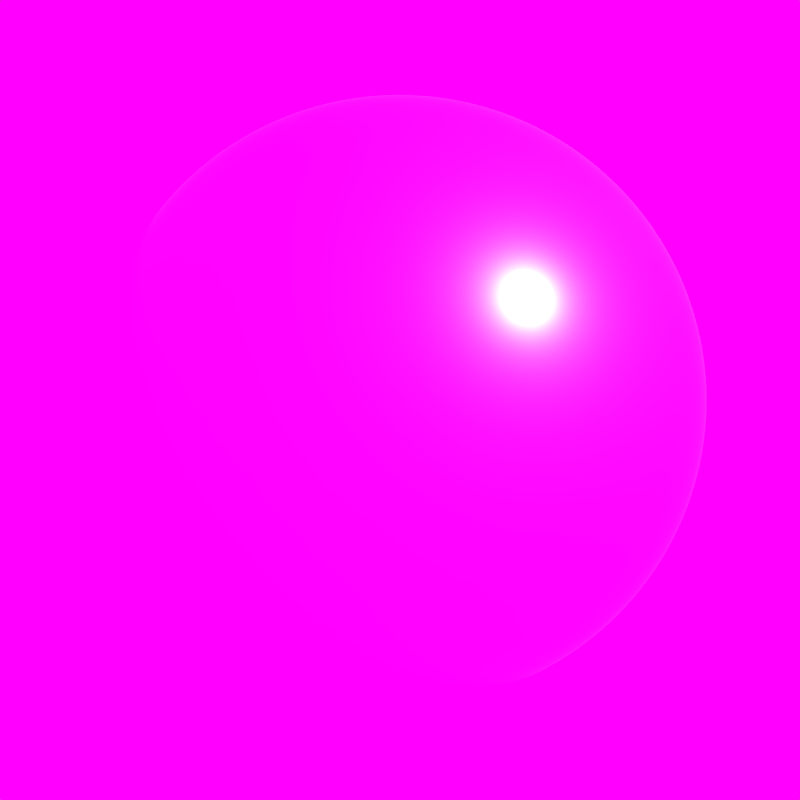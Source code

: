 # Source: gold_flake_vinyl.blend  (saved by Blender 2.78.0; exported with 4.5.12 LTS)
import bpy
from mathutils import Matrix  # noqa: F401  (used for matrix-valued properties, if any)

bpy.ops.wm.read_factory_settings(use_empty=True)
scene = bpy.context.scene
scene.name = 'Scene'

# ---- collections
col_collection_1 = bpy.data.collections.new('Collection 1'); scene.collection.children.link(col_collection_1)

# ---- images (referenced by path relative to the original .blend; pixels are not part of the script)
import os
ASSET_DIR = os.environ.get("B2B_ASSET_DIR", "")  # directory of the original .blend (textures are referenced by path, not embedded)
HERE = os.path.dirname(os.path.abspath(__file__))  # packed textures are extracted next to this script under _unpacked/

def load_image(name, relpath, width, height, colorspace="sRGB"):
    """Load a texture the original file referenced (path relative to the .blend, or extracted next to this script)."""
    p = next((c for c in (os.path.join(HERE, relpath), os.path.join(ASSET_DIR, relpath)) if relpath and os.path.exists(c)), "")
    if p:
        img = bpy.data.images.load(p, check_existing=True)
        img.name = name
    else:  # same state as the original file: an image datablock whose file is absent (Cycles renders it pink)
        img = bpy.data.images.new(name, width, height)
        img.source = "FILE"
        img.filepath = "//" + (relpath or name)
    img.colorspace_settings.name = colorspace
    return img
img_gold_flake_vinyl_diffuse_jpg = load_image('gold_flake_vinyl_diffuse.jpg', 'gold_flake_vinyl_diffuse.jpg', 1024, 1024, 'sRGB')
img_gold_flake_vinyl_roughness_jpg = load_image('gold_flake_vinyl_roughness.jpg', 'gold_flake_vinyl_roughness.jpg', 1024, 1024, 'Non-Color')
img_gold_flake_vinyl_height_jpg = load_image('gold_flake_vinyl_height.jpg', 'gold_flake_vinyl_height.jpg', 1024, 1024, 'Non-Color')
img_gold_flake_vinyl_reflection_jpg = load_image('gold_flake_vinyl_reflection.jpg', 'gold_flake_vinyl_reflection.jpg', 1024, 1024, 'Non-Color')
img_default_room_hdr = load_image('default_room.hdr', 'default_room.hdr', 1024, 1024, 'Linear Rec.709')

# ---- materials (node trees are filled in below, after node groups)
mat_material_001 = bpy.data.materials.new('Material.001')
mat_material_001.displacement_method = 'DISPLACEMENT'
mat_material_001.alpha_threshold = 0.0
mat_material_001.roughness = 0.5

# ---- node groups
ng_fresnel = bpy.data.node_groups.new('Fresnel', 'ShaderNodeTree')
_s = ng_fresnel.interface.new_socket(name='Fresnel', in_out='OUTPUT', socket_type='NodeSocketFloat')
_s.subtype = 'FACTOR'
_s.min_value = 0.0
_s.max_value = 1.0
_s = ng_fresnel.interface.new_socket(name='Metal Fresnel', in_out='OUTPUT', socket_type='NodeSocketFloat')
_s.min_value = 0.0
_s.max_value = 0.0
_s = ng_fresnel.interface.new_socket(name='Rim', in_out='OUTPUT', socket_type='NodeSocketFloat')
_s.min_value = 0.0
_s.max_value = 1.0
_s = ng_fresnel.interface.new_socket(name='Roughness', in_out='INPUT', socket_type='NodeSocketFloat')
_s.subtype = 'FACTOR'
_s.min_value = 0.0
_s.max_value = 1.0
_s = ng_fresnel.interface.new_socket(name='Normal', in_out='INPUT', socket_type='NodeSocketVector')
_s.min_value = -1.0
_s.max_value = 1.0
_s.hide_value = True
_s = ng_fresnel.interface.new_socket(name='IOR', in_out='INPUT', socket_type='NodeSocketFloat')
_s.default_value = 1.45
_s.min_value = 0.0
_s.max_value = 1000.0
_s = ng_fresnel.interface.new_socket(name='Rim Amount', in_out='INPUT', socket_type='NodeSocketFloat')
_s.default_value = 0.5
_s.min_value = 0.0
_s.max_value = 1.0
_N = ng_fresnel.nodes; _L = ng_fresnel.links
n0 = _N.new('ShaderNodeMix'); n0.name = 'Mix.001'; n0.location = (2, 66)
n0.data_type = 'RGBA'
n1 = _N.new('ShaderNodeBump'); n1.name = 'Bump'; n1.location = (-172, 15)
n1.hide = True
n1.inputs[1].default_value = 0.1
n1.inputs[2].default_value = 1.0
n2 = _N.new('ShaderNodeFresnel'); n2.name = 'Fresnel.002'; n2.location = (245, -76)
n2.width = 149
n3 = _N.new('ShaderNodeFresnel'); n3.name = 'Fresnel.001'; n3.location = (241, 66)
n3.width = 153
n4 = _N.new('NodeGroupOutput'); n4.name = 'Group Output'; n4.location = (925, 65)
n5 = _N.new('ShaderNodeMath'); n5.name = 'Math'; n5.location = (452, 29)
n5.operation = 'SUBTRACT'
n6 = _N.new('ShaderNodeLayerWeight'); n6.name = 'Layer Weight'; n6.location = (249, -176)
n7 = _N.new('ShaderNodeMath'); n7.name = 'Math.001'; n7.location = (426, -197)
n7.hide = True
n7.operation = 'POWER'
n7.inputs[1].default_value = 2.0
n8 = _N.new('ShaderNodeNewGeometry'); n8.name = 'Geometry'; n8.location = (-241, -66)
n9 = _N.new('NodeReroute'); n9.name = 'Reroute'; n9.location = (204, -64)
n9.width = 16
n9.socket_idname = 'NodeSocketFloat'
n10 = _N.new('NodeGroupInput'); n10.name = 'Group Input'; n10.location = (-441, 0)
_L.new(n8.outputs[4], n0.inputs[7])
_L.new(n1.outputs[0], n0.inputs[6])
_L.new(n0.outputs[2], n3.inputs[1])
_L.new(n10.outputs[0], n0.inputs[0])
_L.new(n10.outputs[1], n1.inputs[4])
_L.new(n9.outputs[0], n3.inputs[0])
_L.new(n8.outputs[4], n2.inputs[1])
_L.new(n3.outputs[0], n5.inputs[0])
_L.new(n2.outputs[0], n5.inputs[1])
_L.new(n5.outputs[0], n4.inputs[1])
_L.new(n3.outputs[0], n4.inputs[0])
_L.new(n0.outputs[2], n6.inputs[1])
_L.new(n6.outputs[1], n7.inputs[0])
_L.new(n7.outputs[0], n4.inputs[2])
_L.new(n10.outputs[3], n6.inputs[0])
_L.new(n9.outputs[0], n2.inputs[0])
_L.new(n10.outputs[2], n9.inputs[0])
n4.is_active_output = True
ng_reflection = bpy.data.node_groups.new('Reflection', 'ShaderNodeTree')
_s = ng_reflection.interface.new_socket(name='Shader', in_out='OUTPUT', socket_type='NodeSocketShader')
_s = ng_reflection.interface.new_socket(name='Shader', in_out='INPUT', socket_type='NodeSocketShader')
_s = ng_reflection.interface.new_socket(name='Roughness', in_out='INPUT', socket_type='NodeSocketFloat')
_s.subtype = 'FACTOR'
_s.min_value = 0.0
_s.max_value = 1.0
_s = ng_reflection.interface.new_socket(name='Reflection', in_out='INPUT', socket_type='NodeSocketFloat')
_s.subtype = 'FACTOR'
_s.min_value = 0.0
_s.max_value = 1.0
_s = ng_reflection.interface.new_socket(name='Normal', in_out='INPUT', socket_type='NodeSocketVector')
_s.min_value = -1.0
_s.max_value = 1.0
_s.hide_value = True
_N = ng_reflection.nodes; _L = ng_reflection.links
n0 = _N.new('NodeGroupOutput'); n0.name = 'Group Output'; n0.location = (495, 0)
n1 = _N.new('ShaderNodeMix'); n1.name = 'Mix'; n1.location = (76, 161)
n1.data_type = 'RGBA'
n1.inputs[7].default_value = (1.0, 1.0, 1.0, 1.0)
n2 = _N.new('NodeGroupInput'); n2.name = 'Group Input'; n2.location = (-410, 2)
n3 = _N.new('ShaderNodeMixShader'); n3.name = 'Mix Shader'; n3.location = (297, 2)
n4 = _N.new('ShaderNodeGroup'); n4.name = 'Group'; n4.location = (-155, 187)
n4.width = 150
n4.node_tree = ng_fresnel
n4.inputs[2].default_value = 1.45
n4.inputs[3].default_value = 0.5
n5 = _N.new('ShaderNodeBsdfAnisotropic'); n5.name = 'Glossy BSDF'; n5.location = (-155, -55)
n5.distribution = 'GGX'
n5.inputs[0].default_value = (1.0, 1.0, 1.0, 1.0)
n6 = _N.new('ShaderNodeMath'); n6.name = 'Math'; n6.location = (0, 0)
n6.operation = 'POWER'
_L.new(n5.outputs[0], n3.inputs[2])
_L.new(n2.outputs[0], n3.inputs[1])
_L.new(n2.outputs[1], n4.inputs[0])
_L.new(n2.outputs[3], n4.inputs[1])
_L.new(n2.outputs[3], n5.inputs[4])
_L.new(n1.outputs[2], n3.inputs[0])
_L.new(n4.outputs[0], n1.inputs[0])
_L.new(n2.outputs[2], n1.inputs[6])
_L.new(n3.outputs[0], n0.inputs[0])
_L.new(n2.outputs[1], n6.inputs[0])
_L.new(n6.outputs[0], n5.inputs[1])
n0.is_active_output = True
ng_pbr_dielectric = bpy.data.node_groups.new('PBR Dielectric', 'ShaderNodeTree')
_s = ng_pbr_dielectric.interface.new_socket(name='Shader', in_out='OUTPUT', socket_type='NodeSocketShader')
_s = ng_pbr_dielectric.interface.new_socket(name='Color', in_out='INPUT', socket_type='NodeSocketColor')
_s.default_value = (0.8, 0.02264, 0.0, 1.0)
_s = ng_pbr_dielectric.interface.new_socket(name='Roughness', in_out='INPUT', socket_type='NodeSocketFloat')
_s.subtype = 'FACTOR'
_s.min_value = 0.0
_s.max_value = 1.0
_s = ng_pbr_dielectric.interface.new_socket(name='Reflection', in_out='INPUT', socket_type='NodeSocketFloat')
_s.subtype = 'FACTOR'
_s.default_value = 0.1382
_s.min_value = 0.0
_s.max_value = 1.0
_s = ng_pbr_dielectric.interface.new_socket(name='Normal', in_out='INPUT', socket_type='NodeSocketVector')
_s.min_value = -1.0
_s.max_value = 1.0
_s.hide_value = True
_N = ng_pbr_dielectric.nodes; _L = ng_pbr_dielectric.links
n0 = _N.new('ShaderNodeBsdfDiffuse'); n0.name = 'Diffuse BSDF'; n0.location = (-47, 122)
n1 = _N.new('ShaderNodeMath'); n1.name = 'Math'; n1.location = (-175, -31)
n1.hide = True
n1.operation = 'POWER'
n1.inputs[1].default_value = 2.0
n2 = _N.new('ShaderNodeMath'); n2.name = 'Math.001'; n2.location = (-176, -75)
n2.hide = True
n2.operation = 'POWER'
n2.inputs[1].default_value = 2.0
n3 = _N.new('NodeGroupInput'); n3.name = 'Group Input'; n3.location = (-620, 3)
n4 = _N.new('ShaderNodeGroup'); n4.name = 'Group.001'; n4.location = (156, 1)
n4.node_tree = ng_reflection
n5 = _N.new('NodeGroupOutput'); n5.name = 'Group Output'; n5.location = (356, 0)
_L.new(n0.outputs[0], n4.inputs[0])
_L.new(n4.outputs[0], n5.inputs[0])
_L.new(n3.outputs[0], n0.inputs[0])
_L.new(n3.outputs[1], n1.inputs[0])
_L.new(n3.outputs[2], n2.inputs[0])
_L.new(n3.outputs[3], n4.inputs[3])
_L.new(n3.outputs[3], n0.inputs[2])
_L.new(n1.outputs[0], n0.inputs[1])
_L.new(n1.outputs[0], n4.inputs[1])
_L.new(n2.outputs[0], n4.inputs[2])
n5.is_active_output = True
ng_less_more_slider = bpy.data.node_groups.new('Less/More Slider', 'ShaderNodeTree')
_s = ng_less_more_slider.interface.new_socket(name='Val', in_out='OUTPUT', socket_type='NodeSocketFloat')
_s.min_value = 0.0
_s.max_value = 1.0
_s = ng_less_more_slider.interface.new_socket(name='Color2', in_out='INPUT', socket_type='NodeSocketColor')
_s = ng_less_more_slider.interface.new_socket(name='Less/More', in_out='INPUT', socket_type='NodeSocketFloat')
_s.subtype = 'FACTOR'
_s.min_value = -1.0
_s.max_value = 1.0
_N = ng_less_more_slider.nodes; _L = ng_less_more_slider.links
n0 = _N.new('ShaderNodeMath'); n0.name = 'Math.001'; n0.location = (-21, -45)
n1 = _N.new('ShaderNodeMath'); n1.name = 'Math'; n1.location = (-220, -48)
n1.operation = 'MULTIPLY'
n2 = _N.new('ShaderNodeMix'); n2.name = 'Mix'; n2.location = (220, 48)
n2.data_type = 'RGBA'
n2.blend_type = 'OVERLAY'
n2.inputs[0].default_value = 1.0
n3 = _N.new('NodeGroupOutput'); n3.name = 'Group Output'; n3.location = (417, 37)
n4 = _N.new('NodeGroupInput'); n4.name = 'Group Input'; n4.location = (-420, 0)
_L.new(n1.outputs[0], n0.inputs[0])
_L.new(n0.outputs[0], n2.inputs[6])
_L.new(n4.outputs[1], n1.inputs[0])
_L.new(n2.outputs[2], n3.inputs[0])
_L.new(n4.outputs[0], n2.inputs[7])
n3.is_active_output = True

# ---- material node trees
mat_material_001.use_nodes = True; mat_material_001.node_tree.nodes.clear()
_N = mat_material_001.node_tree.nodes; _L = mat_material_001.node_tree.links
n0 = _N.new('ShaderNodeOutputMaterial'); n0.name = 'Material Output'; n0.location = (300, 300)
n1 = _N.new('ShaderNodeGroup'); n1.name = 'Group'; n1.location = (91, 311)
n1.node_tree = ng_pbr_dielectric
n1.inputs[3].default_value = (0.0, 0.0, 0.0)
n2 = _N.new('ShaderNodeTexImage'); n2.name = 'Image Texture'; n2.location = (-159, 439)
n2.width = 140
n2.image = img_gold_flake_vinyl_diffuse_jpg
n3 = _N.new('ShaderNodeTexImage'); n3.name = 'Image Texture.003'; n3.location = (-245, 216)
n3.width = 248
n3.image = img_gold_flake_vinyl_roughness_jpg
n4 = _N.new('ShaderNodeTexImage'); n4.name = 'Image Texture.001'; n4.location = (-273, 24)
n4.width = 239
n4.image = img_gold_flake_vinyl_height_jpg
n5 = _N.new('ShaderNodeTexImage'); n5.name = 'Image Texture.002'; n5.location = (-117, -233)
n5.width = 255
n5.image = img_gold_flake_vinyl_reflection_jpg
n6 = _N.new('ShaderNodeGroup'); n6.name = 'Group.001'; n6.location = (80, 138)
n6.node_tree = ng_less_more_slider
n6.inputs[1].default_value = -0.5
n7 = _N.new('ShaderNodeDisplacement'); n7.name = 'Displacement'; n7.location = (0, 0)
n7.inputs[1].default_value = 0.0
n7.inputs[2].default_value = 0.1
_L.new(n1.outputs[0], n0.inputs[0])
_L.new(n4.outputs[0], n6.inputs[0])
_L.new(n2.outputs[0], n1.inputs[0])
_L.new(n5.outputs[0], n1.inputs[2])
_L.new(n3.outputs[0], n1.inputs[1])
_L.new(n6.outputs[0], n7.inputs[0])
_L.new(n7.outputs[0], n0.inputs[2])
n0.is_active_output = True

# ---- world
world_world = bpy.data.worlds.new('World'); scene.world = world_world
world_world.use_nodes = True; world_world.node_tree.nodes.clear()
_N = world_world.node_tree.nodes; _L = world_world.node_tree.links
n0 = _N.new('ShaderNodeOutputWorld'); n0.name = 'World Output'; n0.location = (423, 275)
n1 = _N.new('ShaderNodeBackground'); n1.name = 'Background'; n1.location = (248, 275)
n2 = _N.new('ShaderNodeMath'); n2.name = 'Math'; n2.location = (-105, 163)
n2.operation = 'MULTIPLY'
n3 = _N.new('ShaderNodeMath'); n3.name = 'Math.001'; n3.location = (61, 163)
n3.width = 151
n3.inputs[1].default_value = 1.0
n4 = _N.new('ShaderNodeTexEnvironment'); n4.name = 'Environment Texture'; n4.location = (-383, 337)
n4.width = 140
n4.image = img_default_room_hdr
_L.new(n1.outputs[0], n0.inputs[0])
_L.new(n2.outputs[0], n3.inputs[0])
_L.new(n3.outputs[0], n1.inputs[1])
_L.new(n4.outputs[0], n1.inputs[0])
_L.new(n4.outputs[0], n2.inputs[0])
n0.is_active_output = True
world_world.color = (0.05088, 0.05088, 0.05088)
world_world.use_sun_shadow = False
world_world.sun_shadow_jitter_overblur = 0.0
world_world.cycles.sampling_method = 'MANUAL'

# ---- cameras
cam_camera = bpy.data.cameras.new('Camera')
cam_camera.clip_end = 100.0
cam_camera.lens = 35.0
cam_camera.sensor_width = 32.0
cam_camera.sensor_height = 18.0
cam_camera.ortho_scale = 7.314
cam_camera.dof.focus_distance = 0.0

# ---- meshes
me_sphere = bpy.data.meshes.new('Sphere')
me_sphere.from_pydata([(0.03806, 0.1913, 0.9808), (0.07466, 0.3753, 0.9239), (0.1084, 0.5449, 0.8315), (0.1379, 0.6935, 0.7071), (0.1622, 0.8155, 0.5556), (0.1802, 0.9061, 0.3827), (0.1913, 0.9619, 0.1951), (0.1951, 0.9808, 7.55e-08), (0.1913, 0.9619, -0.1951), (0.1802, 0.9061, -0.3827), (0.1622, 0.8155, -0.5556), (0.1379, 0.6935, -0.7071), (0.1084, 0.5449, -0.8315), (0.07466, 0.3753, -0.9239), (0.03806, 0.1913, -0.9808), (0.07466, 0.1802, 0.9808), (0.1464, 0.3536, 0.9239), (0.2126, 0.5133, 0.8315), (0.2706, 0.6533, 0.7071), (0.3182, 0.7682, 0.5556), (0.3536, 0.8536, 0.3827), (0.3753, 0.9061, 0.1951), (0.3827, 0.9239, 7.55e-08), (0.3753, 0.9061, -0.1951), (0.3536, 0.8536, -0.3827), (0.3182, 0.7682, -0.5556), (0.2706, 0.6533, -0.7071), (0.2126, 0.5133, -0.8315), (0.1464, 0.3536, -0.9239), (0.07466, 0.1802, -0.9808), (0.1084, 0.1622, 0.9808), (0.2126, 0.3182, 0.9239), (0.3087, 0.4619, 0.8315), (0.3928, 0.5879, 0.7071), (0.4619, 0.6913, 0.5556), (0.5133, 0.7682, 0.3827), (0.5449, 0.8155, 0.1951), (0.5556, 0.8315, 7.55e-08), (0.5449, 0.8155, -0.1951), (0.5133, 0.7682, -0.3827), (0.4619, 0.6913, -0.5556), (0.3928, 0.5879, -0.7071), (0.3087, 0.4619, -0.8315), (0.2126, 0.3182, -0.9239), (0.1084, 0.1622, -0.9808), (0.1379, 0.1379, 0.9808), (0.2706, 0.2706, 0.9239), (0.3928, 0.3928, 0.8315), (0.5, 0.5, 0.7071), (0.5879, 0.5879, 0.5556), (0.6533, 0.6533, 0.3827), (0.6935, 0.6935, 0.1951), (0.7071, 0.7071, 7.55e-08), (0.6935, 0.6935, -0.1951), (0.6533, 0.6533, -0.3827), (0.5879, 0.5879, -0.5556), (0.5, 0.5, -0.7071), (0.3928, 0.3928, -0.8315), (0.2706, 0.2706, -0.9239), (0.1379, 0.1379, -0.9808), (0.1622, 0.1084, 0.9808), (0.3182, 0.2126, 0.9239), (0.4619, 0.3087, 0.8315), (0.5879, 0.3928, 0.7071), (0.6913, 0.4619, 0.5556), (0.7682, 0.5133, 0.3827), (0.8155, 0.5449, 0.1951), (0.8315, 0.5556, 7.55e-08), (0.8155, 0.5449, -0.1951), (0.7682, 0.5133, -0.3827), (0.6913, 0.4619, -0.5556), (0.5879, 0.3928, -0.7071), (0.4619, 0.3087, -0.8315), (0.3182, 0.2126, -0.9239), (0.1622, 0.1084, -0.9808), (0.0, -3.258e-07, -1.0), (0.1802, 0.07466, 0.9808), (0.3536, 0.1464, 0.9239), (0.5133, 0.2126, 0.8315), (0.6533, 0.2706, 0.7071), (0.7682, 0.3182, 0.5556), (0.8536, 0.3536, 0.3827), (0.9061, 0.3753, 0.1951), (0.9239, 0.3827, 7.55e-08), (0.9061, 0.3753, -0.1951), (0.8536, 0.3536, -0.3827), (0.7682, 0.3182, -0.5556), (0.6533, 0.2706, -0.7071), (0.5133, 0.2126, -0.8315), (0.3536, 0.1464, -0.9239), (0.1802, 0.07466, -0.9808), (0.1913, 0.03806, 0.9808), (0.3753, 0.07466, 0.9239), (0.5449, 0.1084, 0.8315), (0.6935, 0.1379, 0.7071), (0.8155, 0.1622, 0.5556), (0.9061, 0.1802, 0.3827), (0.9619, 0.1913, 0.1951), (0.9808, 0.1951, 7.55e-08), (0.9619, 0.1913, -0.1951), (0.9061, 0.1802, -0.3827), (0.8155, 0.1622, -0.5556), (0.6935, 0.1379, -0.7071), (0.5449, 0.1084, -0.8315), (0.3753, 0.07466, -0.9239), (0.1913, 0.03806, -0.9808), (0.1951, -3.266e-07, 0.9808), (0.3827, -3.192e-07, 0.9239), (0.5556, -3.117e-07, 0.8315), (0.7071, -3.192e-07, 0.7071), (0.8315, -3.341e-07, 0.5556), (0.9239, -2.745e-07, 0.3827), (0.9808, -3.937e-07, 0.1951), (1.0, -3.788e-07, 7.55e-08), (0.9808, -3.937e-07, -0.1951), (0.9239, -2.298e-07, -0.3827), (0.8315, -3.341e-07, -0.5556), (0.7071, -3.192e-07, -0.7071), (0.5556, -3.415e-07, -0.8315), (0.3827, -3.043e-07, -0.9239), (0.1951, -3.08e-07, -0.9808), (0.1913, -0.03806, 0.9808), (0.3753, -0.07466, 0.9239), (0.5449, -0.1084, 0.8315), (0.6935, -0.138, 0.7071), (0.8155, -0.1622, 0.5556), (0.9061, -0.1802, 0.3827), (0.9619, -0.1913, 0.1951), (0.9808, -0.1951, 7.55e-08), (0.9619, -0.1913, -0.1951), (0.9061, -0.1802, -0.3827), (0.8155, -0.1622, -0.5556), (0.6935, -0.138, -0.7071), (0.5449, -0.1084, -0.8315), (0.3753, -0.07466, -0.9239), (0.1913, -0.03806, -0.9808), (0.1802, -0.07466, 0.9808), (0.3536, -0.1464, 0.9239), (0.5133, -0.2126, 0.8315), (0.6533, -0.2706, 0.7071), (0.7682, -0.3182, 0.5556), (0.8536, -0.3536, 0.3827), (0.9061, -0.3753, 0.1951), (0.9239, -0.3827, 7.55e-08), (0.9061, -0.3753, -0.1951), (0.8536, -0.3536, -0.3827), (0.7682, -0.3182, -0.5556), (0.6533, -0.2706, -0.7071), (0.5133, -0.2126, -0.8315), (0.3536, -0.1464, -0.9239), (0.1802, -0.07466, -0.9808), (0.1622, -0.1084, 0.9808), (0.3182, -0.2126, 0.9239), (0.4619, -0.3087, 0.8315), (0.5879, -0.3928, 0.7071), (0.6913, -0.4619, 0.5556), (0.7682, -0.5133, 0.3827), (0.8155, -0.5449, 0.1951), (0.8315, -0.5556, 7.55e-08), (0.8155, -0.5449, -0.1951), (0.7682, -0.5133, -0.3827), (0.6913, -0.4619, -0.5556), (0.5879, -0.3928, -0.7071), (0.4619, -0.3087, -0.8315), (0.3182, -0.2126, -0.9239), (0.1622, -0.1084, -0.9808), (0.1379, -0.138, 0.9808), (0.2706, -0.2706, 0.9239), (0.3928, -0.3928, 0.8315), (0.5, -0.5, 0.7071), (0.5879, -0.5879, 0.5556), (0.6533, -0.6533, 0.3827), (0.6935, -0.6935, 0.1951), (0.7071, -0.7071, 7.55e-08), (0.6935, -0.6935, -0.1951), (0.6533, -0.6533, -0.3827), (0.5879, -0.5879, -0.5556), (0.5, -0.5, -0.7071), (0.3928, -0.3928, -0.8315), (0.2706, -0.2706, -0.9239), (0.1379, -0.138, -0.9808), (0.1084, -0.1622, 0.9808), (0.2126, -0.3182, 0.9239), (0.3087, -0.4619, 0.8315), (0.3928, -0.5879, 0.7071), (0.4619, -0.6913, 0.5556), (0.5133, -0.7682, 0.3827), (0.5449, -0.8155, 0.1951), (0.5556, -0.8315, 7.55e-08), (0.5449, -0.8155, -0.1951), (0.5133, -0.7682, -0.3827), (0.4619, -0.6913, -0.5556), (0.3928, -0.5879, -0.7071), (0.3087, -0.4619, -0.8315), (0.2126, -0.3182, -0.9239), (0.1084, -0.1622, -0.9808), (0.07466, -0.1802, 0.9808), (0.1464, -0.3536, 0.9239), (0.2126, -0.5133, 0.8315), (0.2706, -0.6533, 0.7071), (0.3182, -0.7682, 0.5556), (0.3536, -0.8536, 0.3827), (0.3753, -0.9061, 0.1951), (0.3827, -0.9239, 7.55e-08), (0.3753, -0.9061, -0.1951), (0.3536, -0.8536, -0.3827), (0.3182, -0.7682, -0.5556), (0.2706, -0.6533, -0.7071), (0.2126, -0.5133, -0.8315), (0.1464, -0.3536, -0.9239), (0.07466, -0.1802, -0.9808), (0.03806, -0.1913, 0.9808), (0.07466, -0.3753, 0.9239), (0.1084, -0.5449, 0.8315), (0.1379, -0.6935, 0.7071), (0.1622, -0.8155, 0.5556), (0.1802, -0.9061, 0.3827), (0.1913, -0.9619, 0.1951), (0.1951, -0.9808, 7.55e-08), (0.1913, -0.9619, -0.1951), (0.1802, -0.9061, -0.3827), (0.1622, -0.8155, -0.5556), (0.1379, -0.6935, -0.7071), (0.1084, -0.5449, -0.8315), (0.07466, -0.3753, -0.9239), (0.03806, -0.1913, -0.9808), (-7.212e-09, -0.1951, 0.9808), (4.122e-08, -0.3827, 0.9239), (2.632e-08, -0.5556, 0.8315), (-2.584e-08, -0.7071, 0.7071), (-8.544e-08, -0.8315, 0.5556), (6.357e-08, -0.9239, 0.3827), (-8.544e-08, -0.9808, 0.1951), (-1.003e-07, -1.0, 7.55e-08), (-8.544e-08, -0.9808, -0.1951), (6.357e-08, -0.9239, -0.3827), (-8.544e-08, -0.8315, -0.5556), (-2.584e-08, -0.7071, -0.7071), (-1.094e-08, -0.5556, -0.8315), (3.964e-09, -0.3827, -0.9239), (3.964e-09, -0.1951, -0.9808), (-0.03806, -0.1913, 0.9808), (-0.07466, -0.3753, 0.9239), (-0.1084, -0.5449, 0.8315), (-0.1379, -0.6935, 0.7071), (-0.1622, -0.8155, 0.5556), (-0.1802, -0.9061, 0.3827), (-0.1913, -0.9619, 0.1951), (-0.1951, -0.9808, 7.55e-08), (-0.1913, -0.9619, -0.1951), (-0.1802, -0.9061, -0.3827), (-0.1622, -0.8155, -0.5556), (-0.1379, -0.6935, -0.7071), (-0.1084, -0.5449, -0.8315), (-0.07466, -0.3753, -0.9239), (-0.03806, -0.1913, -0.9808), (-0.07466, -0.1802, 0.9808), (-0.1464, -0.3536, 0.9239), (-0.2126, -0.5133, 0.8315), (-0.2706, -0.6533, 0.7071), (-0.3182, -0.7682, 0.5556), (-0.3536, -0.8536, 0.3827), (-0.3753, -0.9061, 0.1951), (-0.3827, -0.9239, 7.55e-08), (-0.3753, -0.9061, -0.1951), (-0.3536, -0.8536, -0.3827), (-0.3182, -0.7682, -0.5556), (-0.2706, -0.6533, -0.7071), (-0.2126, -0.5133, -0.8315), (-0.1464, -0.3536, -0.9239), (-0.07466, -0.1802, -0.9808), (-1.81e-07, -5.968e-07, 1.0), (-0.1084, -0.1622, 0.9808), (-0.2126, -0.3182, 0.9239), (-0.3087, -0.4619, 0.8315), (-0.3928, -0.5879, 0.7071), (-0.4619, -0.6913, 0.5556), (-0.5133, -0.7682, 0.3827), (-0.5449, -0.8155, 0.1951), (-0.5556, -0.8315, 7.55e-08), (-0.5449, -0.8155, -0.1951), (-0.5133, -0.7682, -0.3827), (-0.4619, -0.6913, -0.5556), (-0.3928, -0.5879, -0.7071), (-0.3087, -0.4619, -0.8315), (-0.2126, -0.3182, -0.9239), (-0.1084, -0.1622, -0.9808), (-0.1379, -0.138, 0.9808), (-0.2706, -0.2706, 0.9239), (-0.3928, -0.3928, 0.8315), (-0.5, -0.5, 0.7071), (-0.5879, -0.5879, 0.5556), (-0.6533, -0.6533, 0.3827), (-0.6935, -0.6935, 0.1951), (-0.7071, -0.7071, 7.55e-08), (-0.6935, -0.6935, -0.1951), (-0.6533, -0.6533, -0.3827), (-0.5879, -0.5879, -0.5556), (-0.5, -0.5, -0.7071), (-0.3928, -0.3928, -0.8315), (-0.2706, -0.2706, -0.9239), (-0.1379, -0.1379, -0.9808), (-0.1622, -0.1084, 0.9808), (-0.3182, -0.2126, 0.9239), (-0.4619, -0.3087, 0.8315), (-0.5879, -0.3928, 0.7071), (-0.6913, -0.4619, 0.5556), (-0.7682, -0.5133, 0.3827), (-0.8155, -0.5449, 0.1951), (-0.8315, -0.5556, 7.55e-08), (-0.8155, -0.5449, -0.1951), (-0.7682, -0.5133, -0.3827), (-0.6913, -0.4619, -0.5556), (-0.5879, -0.3928, -0.7071), (-0.4619, -0.3087, -0.8315), (-0.3182, -0.2126, -0.9239), (-0.1622, -0.1084, -0.9808), (-0.1802, -0.07466, 0.9808), (-0.3536, -0.1464, 0.9239), (-0.5133, -0.2126, 0.8315), (-0.6533, -0.2706, 0.7071), (-0.7682, -0.3182, 0.5556), (-0.8536, -0.3536, 0.3827), (-0.9061, -0.3753, 0.1951), (-0.9239, -0.3827, 7.55e-08), (-0.9061, -0.3753, -0.1951), (-0.8536, -0.3536, -0.3827), (-0.7682, -0.3182, -0.5556), (-0.6533, -0.2706, -0.7071), (-0.5133, -0.2126, -0.8315), (-0.3536, -0.1464, -0.9239), (-0.1802, -0.07466, -0.9808), (-0.1913, -0.03806, 0.9808), (-0.3753, -0.07466, 0.9239), (-0.5449, -0.1084, 0.8315), (-0.6935, -0.1379, 0.7071), (-0.8155, -0.1622, 0.5556), (-0.9061, -0.1802, 0.3827), (-0.9619, -0.1913, 0.1951), (-0.9808, -0.1951, 7.55e-08), (-0.9619, -0.1913, -0.1951), (-0.9061, -0.1802, -0.3827), (-0.8155, -0.1622, -0.5556), (-0.6935, -0.1379, -0.7071), (-0.5449, -0.1084, -0.8315), (-0.3753, -0.07466, -0.9239), (-0.1913, -0.03806, -0.9808), (-0.1951, -3.117e-07, 0.9808), (-0.3827, -2.819e-07, 0.9239), (-0.5556, -2.819e-07, 0.8315), (-0.7071, -1.851e-07, 0.7071), (-0.8315, -1.404e-07, 0.5556), (-0.9239, -3.192e-07, 0.3827), (-0.9808, -9.567e-08, 0.1951), (-1.0, -1.404e-07, 7.55e-08), (-0.9808, -9.567e-08, -0.1951), (-0.9239, -3.192e-07, -0.3827), (-0.8315, -1.404e-07, -0.5556), (-0.7071, -1.851e-07, -0.7071), (-0.5556, -2.596e-07, -0.8315), (-0.3827, -2.521e-07, -0.9239), (-0.1951, -3.155e-07, -0.9808), (-0.1913, 0.03806, 0.9808), (-0.3753, 0.07466, 0.9239), (-0.5449, 0.1084, 0.8315), (-0.6935, 0.1379, 0.7071), (-0.8155, 0.1622, 0.5556), (-0.9061, 0.1802, 0.3827), (-0.9619, 0.1913, 0.1951), (-0.9808, 0.1951, 7.55e-08), (-0.9619, 0.1913, -0.1951), (-0.9061, 0.1802, -0.3827), (-0.8155, 0.1622, -0.5556), (-0.6935, 0.1379, -0.7071), (-0.5449, 0.1084, -0.8315), (-0.3753, 0.07466, -0.9239), (-0.1913, 0.03806, -0.9808), (-0.1802, 0.07466, 0.9808), (-0.3536, 0.1464, 0.9239), (-0.5133, 0.2126, 0.8315), (-0.6533, 0.2706, 0.7071), (-0.7682, 0.3182, 0.5556), (-0.8536, 0.3536, 0.3827), (-0.9061, 0.3753, 0.1951), (-0.9239, 0.3827, 7.55e-08), (-0.9061, 0.3753, -0.1951), (-0.8536, 0.3536, -0.3827), (-0.7682, 0.3182, -0.5556), (-0.6533, 0.2706, -0.7071), (-0.5133, 0.2126, -0.8315), (-0.3536, 0.1464, -0.9239), (-0.1802, 0.07466, -0.9808), (-0.1622, 0.1084, 0.9808), (-0.3182, 0.2126, 0.9239), (-0.4619, 0.3087, 0.8315), (-0.5879, 0.3928, 0.7071), (-0.6913, 0.4619, 0.5556), (-0.7682, 0.5133, 0.3827), (-0.8155, 0.5449, 0.1951), (-0.8315, 0.5556, 7.55e-08), (-0.8155, 0.5449, -0.1951), (-0.7682, 0.5133, -0.3827), (-0.6913, 0.4619, -0.5556), (-0.5879, 0.3928, -0.7071), (-0.4619, 0.3087, -0.8315), (-0.3182, 0.2126, -0.9239), (-0.1622, 0.1084, -0.9808), (-0.1379, 0.1379, 0.9808), (-0.2706, 0.2706, 0.9239), (-0.3928, 0.3928, 0.8315), (-0.5, 0.5, 0.7071), (-0.5879, 0.5879, 0.5556), (-0.6533, 0.6533, 0.3827), (-0.6935, 0.6935, 0.1951), (-0.7071, 0.7071, 7.55e-08), (-0.6935, 0.6935, -0.1951), (-0.6533, 0.6533, -0.3827), (-0.5879, 0.5879, -0.5556), (-0.5, 0.5, -0.7071), (-0.3928, 0.3928, -0.8315), (-0.2706, 0.2706, -0.9239), (-0.1379, 0.1379, -0.9808), (-0.1084, 0.1622, 0.9808), (-0.2126, 0.3182, 0.9239), (-0.3087, 0.4619, 0.8315), (-0.3928, 0.5879, 0.7071), (-0.4619, 0.6913, 0.5556), (-0.5133, 0.7682, 0.3827), (-0.5449, 0.8155, 0.1951), (-0.5556, 0.8315, 7.55e-08), (-0.5449, 0.8155, -0.1951), (-0.5133, 0.7682, -0.3827), (-0.4619, 0.6913, -0.5556), (-0.3928, 0.5879, -0.7071), (-0.3087, 0.4619, -0.8315), (-0.2126, 0.3182, -0.9239), (-0.1084, 0.1622, -0.9808), (-0.07466, 0.1802, 0.9808), (-0.1464, 0.3536, 0.9239), (-0.2126, 0.5133, 0.8315), (-0.2706, 0.6533, 0.7071), (-0.3182, 0.7682, 0.5556), (-0.3536, 0.8536, 0.3827), (-0.3753, 0.9061, 0.1951), (-0.3827, 0.9239, 7.55e-08), (-0.3753, 0.9061, -0.1951), (-0.3536, 0.8536, -0.3827), (-0.3182, 0.7682, -0.5556), (-0.2706, 0.6533, -0.7071), (-0.2126, 0.5133, -0.8315), (-0.1464, 0.3536, -0.9239), (-0.07466, 0.1802, -0.9808), (-0.03806, 0.1913, 0.9808), (-0.07466, 0.3753, 0.9239), (-0.1084, 0.5449, 0.8315), (-0.1379, 0.6935, 0.7071), (-0.1622, 0.8155, 0.5556), (-0.1802, 0.9061, 0.3827), (-0.1913, 0.9619, 0.1951), (-0.1951, 0.9808, 7.55e-08), (-0.1913, 0.9619, -0.1951), (-0.1802, 0.9061, -0.3827), (-0.1622, 0.8155, -0.5556), (-0.1379, 0.6935, -0.7071), (-0.1084, 0.5449, -0.8315), (-0.07466, 0.3753, -0.9239), (-0.03806, 0.1913, -0.9808), (3.749e-08, 0.1951, 0.9808), (7.847e-08, 0.3827, 0.9239), (1.083e-07, 0.5556, 0.8315), (1.53e-07, 0.7071, 0.7071), (2.722e-07, 0.8315, 0.5556), (6.357e-08, 0.9239, 0.3827), (2.573e-07, 0.9808, 0.1951), (2.722e-07, 1.0, 7.55e-08), (2.573e-07, 0.9808, -0.1951), (6.357e-08, 0.9239, -0.3827), (2.722e-07, 0.8315, -0.5556), (1.53e-07, 0.7071, -0.7071), (1.232e-07, 0.5556, -0.8315), (7.847e-08, 0.3827, -0.9239), (1.514e-08, 0.1951, -0.9808)], [], [(468, 467, 0, 1), (476, 475, 8, 9), (469, 468, 1, 2), (477, 476, 9, 10), (470, 469, 2, 3), (478, 477, 10, 11), (471, 470, 3, 4), (479, 478, 11, 12), (472, 471, 4, 5), (480, 479, 12, 13), (473, 472, 5, 6), (481, 480, 13, 14), (474, 473, 6, 7), (467, 271, 0), (75, 481, 14), (475, 474, 7, 8), (0, 271, 15), (75, 14, 29), (8, 7, 22, 23), (1, 0, 15, 16), (9, 8, 23, 24), (2, 1, 16, 17), (10, 9, 24, 25), (3, 2, 17, 18), (11, 10, 25, 26), (4, 3, 18, 19), (12, 11, 26, 27), (5, 4, 19, 20), (13, 12, 27, 28), (6, 5, 20, 21), (14, 13, 28, 29), (7, 6, 21, 22), (19, 18, 33, 34), (27, 26, 41, 42), (20, 19, 34, 35), (28, 27, 42, 43), (21, 20, 35, 36), (29, 28, 43, 44), (22, 21, 36, 37), (15, 271, 30), (75, 29, 44), (23, 22, 37, 38), (16, 15, 30, 31), (24, 23, 38, 39), (17, 16, 31, 32), (25, 24, 39, 40), (18, 17, 32, 33), (26, 25, 40, 41), (38, 37, 52, 53), (31, 30, 45, 46), (39, 38, 53, 54), (32, 31, 46, 47), (40, 39, 54, 55), (33, 32, 47, 48), (41, 40, 55, 56), (34, 33, 48, 49), (42, 41, 56, 57), (35, 34, 49, 50), (43, 42, 57, 58), (36, 35, 50, 51), (44, 43, 58, 59), (37, 36, 51, 52), (30, 271, 45), (75, 44, 59), (57, 56, 71, 72), (50, 49, 64, 65), (58, 57, 72, 73), (51, 50, 65, 66), (59, 58, 73, 74), (52, 51, 66, 67), (45, 271, 60), (75, 59, 74), (53, 52, 67, 68), (46, 45, 60, 61), (54, 53, 68, 69), (47, 46, 61, 62), (55, 54, 69, 70), (48, 47, 62, 63), (56, 55, 70, 71), (49, 48, 63, 64), (61, 60, 76, 77), (69, 68, 84, 85), (62, 61, 77, 78), (70, 69, 85, 86), (63, 62, 78, 79), (71, 70, 86, 87), (64, 63, 79, 80), (72, 71, 87, 88), (65, 64, 80, 81), (73, 72, 88, 89), (66, 65, 81, 82), (74, 73, 89, 90), (67, 66, 82, 83), (60, 271, 76), (75, 74, 90), (68, 67, 83, 84), (81, 80, 95, 96), (89, 88, 103, 104), (82, 81, 96, 97), (90, 89, 104, 105), (83, 82, 97, 98), (76, 271, 91), (75, 90, 105), (84, 83, 98, 99), (77, 76, 91, 92), (85, 84, 99, 100), (78, 77, 92, 93), (86, 85, 100, 101), (79, 78, 93, 94), (87, 86, 101, 102), (80, 79, 94, 95), (88, 87, 102, 103), (100, 99, 114, 115), (93, 92, 107, 108), (101, 100, 115, 116), (94, 93, 108, 109), (102, 101, 116, 117), (95, 94, 109, 110), (103, 102, 117, 118), (96, 95, 110, 111), (104, 103, 118, 119), (97, 96, 111, 112), (105, 104, 119, 120), (98, 97, 112, 113), (91, 271, 106), (75, 105, 120), (99, 98, 113, 114), (92, 91, 106, 107), (119, 118, 133, 134), (112, 111, 126, 127), (120, 119, 134, 135), (113, 112, 127, 128), (106, 271, 121), (75, 120, 135), (114, 113, 128, 129), (107, 106, 121, 122), (115, 114, 129, 130), (108, 107, 122, 123), (116, 115, 130, 131), (109, 108, 123, 124), (117, 116, 131, 132), (110, 109, 124, 125), (118, 117, 132, 133), (111, 110, 125, 126), (131, 130, 145, 146), (124, 123, 138, 139), (132, 131, 146, 147), (125, 124, 139, 140), (133, 132, 147, 148), (126, 125, 140, 141), (134, 133, 148, 149), (127, 126, 141, 142), (135, 134, 149, 150), (128, 127, 142, 143), (121, 271, 136), (75, 135, 150), (129, 128, 143, 144), (122, 121, 136, 137), (130, 129, 144, 145), (123, 122, 137, 138), (150, 149, 164, 165), (143, 142, 157, 158), (136, 271, 151), (75, 150, 165), (144, 143, 158, 159), (137, 136, 151, 152), (145, 144, 159, 160), (138, 137, 152, 153), (146, 145, 160, 161), (139, 138, 153, 154), (147, 146, 161, 162), (140, 139, 154, 155), (148, 147, 162, 163), (141, 140, 155, 156), (149, 148, 163, 164), (142, 141, 156, 157), (154, 153, 168, 169), (162, 161, 176, 177), (155, 154, 169, 170), (163, 162, 177, 178), (156, 155, 170, 171), (164, 163, 178, 179), (157, 156, 171, 172), (165, 164, 179, 180), (158, 157, 172, 173), (151, 271, 166), (75, 165, 180), (159, 158, 173, 174), (152, 151, 166, 167), (160, 159, 174, 175), (153, 152, 167, 168), (161, 160, 175, 176), (173, 172, 187, 188), (166, 271, 181), (75, 180, 195), (174, 173, 188, 189), (167, 166, 181, 182), (175, 174, 189, 190), (168, 167, 182, 183), (176, 175, 190, 191), (169, 168, 183, 184), (177, 176, 191, 192), (170, 169, 184, 185), (178, 177, 192, 193), (171, 170, 185, 186), (179, 178, 193, 194), (172, 171, 186, 187), (180, 179, 194, 195), (192, 191, 206, 207), (185, 184, 199, 200), (193, 192, 207, 208), (186, 185, 200, 201), (194, 193, 208, 209), (187, 186, 201, 202), (195, 194, 209, 210), (188, 187, 202, 203), (181, 271, 196), (75, 195, 210), (189, 188, 203, 204), (182, 181, 196, 197), (190, 189, 204, 205), (183, 182, 197, 198), (191, 190, 205, 206), (184, 183, 198, 199), (196, 271, 211), (75, 210, 225), (204, 203, 218, 219), (197, 196, 211, 212), (205, 204, 219, 220), (198, 197, 212, 213), (206, 205, 220, 221), (199, 198, 213, 214), (207, 206, 221, 222), (200, 199, 214, 215), (208, 207, 222, 223), (201, 200, 215, 216), (209, 208, 223, 224), (202, 201, 216, 217), (210, 209, 224, 225), (203, 202, 217, 218), (215, 214, 229, 230), (223, 222, 237, 238), (216, 215, 230, 231), (224, 223, 238, 239), (217, 216, 231, 232), (225, 224, 239, 240), (218, 217, 232, 233), (211, 271, 226), (75, 225, 240), (219, 218, 233, 234), (212, 211, 226, 227), (220, 219, 234, 235), (213, 212, 227, 228), (221, 220, 235, 236), (214, 213, 228, 229), (222, 221, 236, 237), (234, 233, 248, 249), (227, 226, 241, 242), (235, 234, 249, 250), (228, 227, 242, 243), (236, 235, 250, 251), (229, 228, 243, 244), (237, 236, 251, 252), (230, 229, 244, 245), (238, 237, 252, 253), (231, 230, 245, 246), (239, 238, 253, 254), (232, 231, 246, 247), (240, 239, 254, 255), (233, 232, 247, 248), (226, 271, 241), (75, 240, 255), (253, 252, 267, 268), (246, 245, 260, 261), (254, 253, 268, 269), (247, 246, 261, 262), (255, 254, 269, 270), (248, 247, 262, 263), (241, 271, 256), (75, 255, 270), (249, 248, 263, 264), (242, 241, 256, 257), (250, 249, 264, 265), (243, 242, 257, 258), (251, 250, 265, 266), (244, 243, 258, 259), (252, 251, 266, 267), (245, 244, 259, 260), (265, 264, 280, 281), (258, 257, 273, 274), (266, 265, 281, 282), (259, 258, 274, 275), (267, 266, 282, 283), (260, 259, 275, 276), (268, 267, 283, 284), (261, 260, 276, 277), (269, 268, 284, 285), (262, 261, 277, 278), (270, 269, 285, 286), (263, 262, 278, 279), (256, 271, 272), (75, 270, 286), (264, 263, 279, 280), (257, 256, 272, 273), (285, 284, 299, 300), (278, 277, 292, 293), (286, 285, 300, 301), (279, 278, 293, 294), (272, 271, 287), (75, 286, 301), (280, 279, 294, 295), (273, 272, 287, 288), (281, 280, 295, 296), (274, 273, 288, 289), (282, 281, 296, 297), (275, 274, 289, 290), (283, 282, 297, 298), (276, 275, 290, 291), (284, 283, 298, 299), (277, 276, 291, 292), (289, 288, 303, 304), (297, 296, 311, 312), (290, 289, 304, 305), (298, 297, 312, 313), (291, 290, 305, 306), (299, 298, 313, 314), (292, 291, 306, 307), (300, 299, 314, 315), (293, 292, 307, 308), (301, 300, 315, 316), (294, 293, 308, 309), (287, 271, 302), (75, 301, 316), (295, 294, 309, 310), (288, 287, 302, 303), (296, 295, 310, 311), (308, 307, 322, 323), (316, 315, 330, 331), (309, 308, 323, 324), (302, 271, 317), (75, 316, 331), (310, 309, 324, 325), (303, 302, 317, 318), (311, 310, 325, 326), (304, 303, 318, 319), (312, 311, 326, 327), (305, 304, 319, 320), (313, 312, 327, 328), (306, 305, 320, 321), (314, 313, 328, 329), (307, 306, 321, 322), (315, 314, 329, 330), (327, 326, 341, 342), (320, 319, 334, 335), (328, 327, 342, 343), (321, 320, 335, 336), (329, 328, 343, 344), (322, 321, 336, 337), (330, 329, 344, 345), (323, 322, 337, 338), (331, 330, 345, 346), (324, 323, 338, 339), (317, 271, 332), (75, 331, 346), (325, 324, 339, 340), (318, 317, 332, 333), (326, 325, 340, 341), (319, 318, 333, 334), (346, 345, 360, 361), (339, 338, 353, 354), (332, 271, 347), (75, 346, 361), (340, 339, 354, 355), (333, 332, 347, 348), (341, 340, 355, 356), (334, 333, 348, 349), (342, 341, 356, 357), (335, 334, 349, 350), (343, 342, 357, 358), (336, 335, 350, 351), (344, 343, 358, 359), (337, 336, 351, 352), (345, 344, 359, 360), (338, 337, 352, 353), (350, 349, 364, 365), (358, 357, 372, 373), (351, 350, 365, 366), (359, 358, 373, 374), (352, 351, 366, 367), (360, 359, 374, 375), (353, 352, 367, 368), (361, 360, 375, 376), (354, 353, 368, 369), (347, 271, 362), (75, 361, 376), (355, 354, 369, 370), (348, 347, 362, 363), (356, 355, 370, 371), (349, 348, 363, 364), (357, 356, 371, 372), (369, 368, 383, 384), (362, 271, 377), (75, 376, 391), (370, 369, 384, 385), (363, 362, 377, 378), (371, 370, 385, 386), (364, 363, 378, 379), (372, 371, 386, 387), (365, 364, 379, 380), (373, 372, 387, 388), (366, 365, 380, 381), (374, 373, 388, 389), (367, 366, 381, 382), (375, 374, 389, 390), (368, 367, 382, 383), (376, 375, 390, 391), (388, 387, 402, 403), (381, 380, 395, 396), (389, 388, 403, 404), (382, 381, 396, 397), (390, 389, 404, 405), (383, 382, 397, 398), (391, 390, 405, 406), (384, 383, 398, 399), (377, 271, 392), (75, 391, 406), (385, 384, 399, 400), (378, 377, 392, 393), (386, 385, 400, 401), (379, 378, 393, 394), (387, 386, 401, 402), (380, 379, 394, 395), (75, 406, 421), (400, 399, 414, 415), (393, 392, 407, 408), (401, 400, 415, 416), (394, 393, 408, 409), (402, 401, 416, 417), (395, 394, 409, 410), (403, 402, 417, 418), (396, 395, 410, 411), (404, 403, 418, 419), (397, 396, 411, 412), (405, 404, 419, 420), (398, 397, 412, 413), (406, 405, 420, 421), (399, 398, 413, 414), (392, 271, 407), (419, 418, 433, 434), (412, 411, 426, 427), (420, 419, 434, 435), (413, 412, 427, 428), (421, 420, 435, 436), (414, 413, 428, 429), (407, 271, 422), (75, 421, 436), (415, 414, 429, 430), (408, 407, 422, 423), (416, 415, 430, 431), (409, 408, 423, 424), (417, 416, 431, 432), (410, 409, 424, 425), (418, 417, 432, 433), (411, 410, 425, 426), (423, 422, 437, 438), (431, 430, 445, 446), (424, 423, 438, 439), (432, 431, 446, 447), (425, 424, 439, 440), (433, 432, 447, 448), (426, 425, 440, 441), (434, 433, 448, 449), (427, 426, 441, 442), (435, 434, 449, 450), (428, 427, 442, 443), (436, 435, 450, 451), (429, 428, 443, 444), (422, 271, 437), (75, 436, 451), (430, 429, 444, 445), (442, 441, 456, 457), (450, 449, 464, 465), (443, 442, 457, 458), (451, 450, 465, 466), (444, 443, 458, 459), (437, 271, 452), (75, 451, 466), (445, 444, 459, 460), (438, 437, 452, 453), (446, 445, 460, 461), (439, 438, 453, 454), (447, 446, 461, 462), (440, 439, 454, 455), (448, 447, 462, 463), (441, 440, 455, 456), (449, 448, 463, 464), (461, 460, 475, 476), (454, 453, 468, 469), (462, 461, 476, 477), (455, 454, 469, 470), (463, 462, 477, 478), (456, 455, 470, 471), (464, 463, 478, 479), (457, 456, 471, 472), (465, 464, 479, 480), (458, 457, 472, 473), (466, 465, 480, 481), (459, 458, 473, 474), (452, 271, 467), (75, 466, 481), (460, 459, 474, 475), (453, 452, 467, 468)])
me_sphere.polygons.foreach_set('use_smooth', [True] * 512)
_uv = me_sphere.uv_layers.new(name='UVMap')
_uv.uv.foreach_set('vector', [-1.02, 1.446, -0.2634, 1.55, -0.1074, 1.58, -1.234, 1.463, -1.228, 0.1356, -1.221, 0.3004, -1.326, 0.3086, -1.329, 0.1434, -1.124, 1.287, -1.02, 1.446, -1.234, 1.463, -1.284, 1.299, -1.237, -0.02921, -1.228, 0.1356, -1.329, 0.1434, -1.332, -0.02173, -1.161, 1.123, -1.124, 1.287, -1.284, 1.299, -1.3, 1.134, -1.246, -0.1939, -1.237, -0.02921, -1.332, -0.02173, -1.336, -0.1869, -1.181, 0.9592, -1.161, 1.123, -1.3, 1.134, -1.309, 0.9693, -1.259, -0.3585, -1.246, -0.1939, -1.336, -0.1869, -1.341, -0.352, -1.194, 0.7947, -1.181, 0.9592, -1.309, 0.9693, -1.315, 0.8041, -1.278, -0.5227, -1.259, -0.3585, -1.341, -0.352, -1.349, -0.5171, -1.204, 0.63, -1.194, 0.7947, -1.315, 0.8041, -1.319, 0.639, -1.311, -0.6861, -1.278, -0.5227, -1.349, -0.5171, -1.362, -0.682, -1.213, 0.4652, -1.204, 0.63, -1.319, 0.639, -1.322, 0.4738, -0.2634, 1.55, 0.3158, 1.425, -0.1074, 1.58, -1.398, -0.8465, -1.311, -0.6861, -1.362, -0.682, -1.221, 0.3004, -1.213, 0.4652, -1.322, 0.4738, -1.326, 0.3086, -0.1074, 1.58, 0.3158, 1.425, 0.5547, 1.588, 2.03, -0.8465, 2.065, -0.682, 2.014, -0.6814, 2.102, 0.3086, 2.105, 0.4738, 1.995, 0.4752, 1.997, 0.3099, 2.193, 1.463, 3.32, 1.58, 0.5547, 1.588, 1.955, 1.466, 2.099, 0.1434, 2.102, 0.3086, 1.997, 0.3099, 1.998, 0.1447, 2.143, 1.299, 2.193, 1.463, 1.955, 1.466, 1.978, 1.301, 2.095, -0.02173, 2.099, 0.1434, 1.998, 0.1447, 2.0, -0.02053, 2.127, 1.134, 2.143, 1.299, 1.978, 1.301, 1.985, 1.136, 2.091, -0.1869, 2.095, -0.02173, 2.0, -0.02053, 2.002, -0.1858, 2.118, 0.9693, 2.127, 1.134, 1.985, 1.136, 1.989, 0.9709, 2.086, -0.352, 2.091, -0.1869, 2.002, -0.1858, 2.004, -0.351, 2.113, 0.8041, 2.118, 0.9693, 1.989, 0.9709, 1.992, 0.8057, 2.079, -0.5171, 2.086, -0.352, 2.004, -0.351, 2.007, -0.5162, 2.109, 0.639, 2.113, 0.8041, 1.992, 0.8057, 1.994, 0.6404, 2.065, -0.682, 2.079, -0.5171, 2.007, -0.5162, 2.014, -0.6814, 2.105, 0.4738, 2.109, 0.639, 1.994, 0.6404, 1.995, 0.4752, 1.989, 0.9709, 1.985, 1.136, 1.845, 1.129, 1.861, 0.964, 2.004, -0.351, 2.002, -0.1858, 1.912, -0.1906, 1.922, -0.3554, 1.992, 0.8057, 1.989, 0.9709, 1.861, 0.964, 1.871, 0.7992, 2.007, -0.5162, 2.004, -0.351, 1.922, -0.3554, 1.936, -0.52, 1.994, 0.6404, 1.992, 0.8057, 1.871, 0.7992, 1.879, 0.6343, 2.014, -0.6814, 2.007, -0.5162, 1.936, -0.52, 1.962, -0.6842, 1.995, 0.4752, 1.994, 0.6404, 1.879, 0.6343, 1.886, 0.4693, 0.5547, 1.588, 0.3158, 1.425, 0.8656, 1.562, 2.03, -0.8465, 2.014, -0.6814, 1.962, -0.6842, 1.997, 0.3099, 1.995, 0.4752, 1.886, 0.4693, 1.892, 0.3043, 1.955, 1.466, 0.5547, 1.588, 0.8656, 1.562, 1.728, 1.454, 1.998, 0.1447, 1.997, 0.3099, 1.892, 0.3043, 1.898, 0.1393, 1.978, 1.301, 1.955, 1.466, 1.728, 1.454, 1.815, 1.293, 2.0, -0.02053, 1.998, 0.1447, 1.898, 0.1393, 1.904, -0.02566, 1.985, 1.136, 1.978, 1.301, 1.815, 1.293, 1.845, 1.129, 2.002, -0.1858, 2.0, -0.02053, 1.904, -0.02566, 1.912, -0.1906, 1.892, 0.3043, 1.886, 0.4693, 1.777, 0.4564, 1.787, 0.2919, 1.728, 1.454, 0.8656, 1.562, 0.9118, 1.53, 1.538, 1.43, 1.898, 0.1393, 1.892, 0.3043, 1.787, 0.2919, 1.798, 0.1275, 1.815, 1.293, 1.728, 1.454, 1.538, 1.43, 1.662, 1.274, 1.904, -0.02566, 1.898, 0.1393, 1.798, 0.1275, 1.809, -0.03696, 1.845, 1.129, 1.815, 1.293, 1.662, 1.274, 1.709, 1.112, 1.912, -0.1906, 1.904, -0.02566, 1.809, -0.03696, 1.822, -0.2012, 1.861, 0.964, 1.845, 1.129, 1.709, 1.112, 1.735, 0.949, 1.922, -0.3554, 1.912, -0.1906, 1.822, -0.2012, 1.839, -0.3652, 1.871, 0.7992, 1.861, 0.964, 1.735, 0.949, 1.752, 0.7851, 1.936, -0.52, 1.922, -0.3554, 1.839, -0.3652, 1.865, -0.5285, 1.879, 0.6343, 1.871, 0.7992, 1.752, 0.7851, 1.765, 0.6208, 1.962, -0.6842, 1.936, -0.52, 1.865, -0.5285, 1.911, -0.6903, 1.886, 0.4693, 1.879, 0.6343, 1.765, 0.6208, 1.777, 0.4564, 0.8656, 1.562, 0.3158, 1.425, 0.9118, 1.53, 2.03, -0.8465, 1.962, -0.6842, 1.911, -0.6903, 1.839, -0.3652, 1.822, -0.2012, 1.732, -0.2174, 1.756, -0.3801, 1.752, 0.7851, 1.735, 0.949, 1.612, 0.927, 1.635, 0.7641, 1.865, -0.5285, 1.839, -0.3652, 1.756, -0.3801, 1.793, -0.5416, 1.765, 0.6208, 1.752, 0.7851, 1.635, 0.7641, 1.653, 0.6007, 1.911, -0.6903, 1.865, -0.5285, 1.793, -0.5416, 1.86, -0.6998, 1.777, 0.4564, 1.765, 0.6208, 1.653, 0.6007, 1.668, 0.4371, 0.9118, 1.53, 0.3158, 1.425, 0.9021, 1.498, 2.03, -0.8465, 1.911, -0.6903, 1.86, -0.6998, 1.787, 0.2919, 1.777, 0.4564, 1.668, 0.4371, 1.683, 0.2733, 1.538, 1.43, 0.9118, 1.53, 0.9021, 1.498, 1.384, 1.398, 1.798, 0.1275, 1.787, 0.2919, 1.683, 0.2733, 1.697, 0.1095, 1.662, 1.274, 1.538, 1.43, 1.384, 1.398, 1.52, 1.248, 1.809, -0.03696, 1.798, 0.1275, 1.697, 0.1095, 1.713, -0.05409, 1.709, 1.112, 1.662, 1.274, 1.52, 1.248, 1.578, 1.089, 1.822, -0.2012, 1.809, -0.03696, 1.713, -0.05409, 1.732, -0.2174, 1.735, 0.949, 1.709, 1.112, 1.578, 1.089, 1.612, 0.927, 1.384, 1.398, 0.9021, 1.498, 0.8735, 1.466, 1.257, 1.364, 1.697, 0.1095, 1.683, 0.2733, 1.579, 0.2491, 1.597, 0.08615, 1.52, 1.248, 1.384, 1.398, 1.257, 1.364, 1.392, 1.216, 1.713, -0.05409, 1.697, 0.1095, 1.597, 0.08615, 1.617, -0.07656, 1.578, 1.089, 1.52, 1.248, 1.392, 1.216, 1.455, 1.06, 1.732, -0.2174, 1.713, -0.05409, 1.617, -0.07656, 1.641, -0.2388, 1.612, 0.927, 1.578, 1.089, 1.455, 1.06, 1.494, 0.8992, 1.756, -0.3801, 1.732, -0.2174, 1.641, -0.2388, 1.672, -0.3999, 1.635, 0.7641, 1.612, 0.927, 1.494, 0.8992, 1.521, 0.7374, 1.793, -0.5416, 1.756, -0.3801, 1.672, -0.3999, 1.72, -0.559, 1.653, 0.6007, 1.635, 0.7641, 1.521, 0.7374, 1.542, 0.5749, 1.86, -0.6998, 1.793, -0.5416, 1.72, -0.559, 1.809, -0.7125, 1.668, 0.4371, 1.653, 0.6007, 1.542, 0.5749, 1.561, 0.4121, 0.9021, 1.498, 0.3158, 1.425, 0.8735, 1.466, 2.03, -0.8465, 1.86, -0.6998, 1.809, -0.7125, 1.683, 0.2733, 1.668, 0.4371, 1.561, 0.4121, 1.579, 0.2491, 1.521, 0.7374, 1.494, 0.8992, 1.38, 0.8671, 1.41, 0.7063, 1.72, -0.559, 1.672, -0.3999, 1.587, -0.4242, 1.647, -0.5805, 1.542, 0.5749, 1.521, 0.7374, 1.41, 0.7063, 1.434, 0.5446, 1.809, -0.7125, 1.72, -0.559, 1.647, -0.5805, 1.759, -0.7283, 1.561, 0.4121, 1.542, 0.5749, 1.434, 0.5446, 1.455, 0.3825, 0.8735, 1.466, 0.3158, 1.425, 0.8362, 1.436, 2.03, -0.8465, 1.809, -0.7125, 1.759, -0.7283, 1.579, 0.2491, 1.561, 0.4121, 1.455, 0.3825, 1.475, 0.2202, 1.257, 1.364, 0.8735, 1.466, 0.8362, 1.436, 1.148, 1.327, 1.597, 0.08615, 1.579, 0.2491, 1.475, 0.2202, 1.496, 0.0581, 1.392, 1.216, 1.257, 1.364, 1.148, 1.327, 1.274, 1.182, 1.617, -0.07656, 1.597, 0.08615, 1.496, 0.0581, 1.52, -0.1037, 1.455, 1.06, 1.392, 1.216, 1.274, 1.182, 1.339, 1.026, 1.641, -0.2388, 1.617, -0.07656, 1.52, -0.1037, 1.548, -0.2647, 1.494, 0.8992, 1.455, 1.06, 1.339, 1.026, 1.38, 0.8671, 1.672, -0.3999, 1.641, -0.2388, 1.548, -0.2647, 1.587, -0.4242, 1.496, 0.0581, 1.475, 0.2202, 1.372, 0.1878, 1.395, 0.0263, 1.274, 1.182, 1.148, 1.327, 1.052, 1.291, 1.166, 1.146, 1.52, -0.1037, 1.496, 0.0581, 1.395, 0.0263, 1.422, -0.1346, 1.339, 1.026, 1.274, 1.182, 1.166, 1.146, 1.229, 0.9908, 1.548, -0.2647, 1.52, -0.1037, 1.422, -0.1346, 1.455, -0.2946, 1.38, 0.8671, 1.339, 1.026, 1.229, 0.9908, 1.27, 0.8323, 1.587, -0.4242, 1.548, -0.2647, 1.455, -0.2946, 1.5, -0.4524, 1.41, 0.7063, 1.38, 0.8671, 1.27, 0.8323, 1.301, 0.6721, 1.647, -0.5805, 1.587, -0.4242, 1.5, -0.4524, 1.571, -0.6057, 1.434, 0.5446, 1.41, 0.7063, 1.301, 0.6721, 1.327, 0.5109, 1.759, -0.7283, 1.647, -0.5805, 1.571, -0.6057, 1.709, -0.747, 1.455, 0.3825, 1.434, 0.5446, 1.327, 0.5109, 1.349, 0.3494, 0.8362, 1.436, 0.3158, 1.425, 0.7942, 1.407, 2.03, -0.8465, 1.759, -0.7283, 1.709, -0.747, 1.475, 0.2202, 1.455, 0.3825, 1.349, 0.3494, 1.372, 0.1878, 1.148, 1.327, 0.8362, 1.436, 0.7942, 1.407, 1.052, 1.291, 1.571, -0.6057, 1.5, -0.4524, 1.41, -0.4839, 1.494, -0.6344, 1.327, 0.5109, 1.301, 0.6721, 1.195, 0.6362, 1.221, 0.4753, 1.709, -0.747, 1.571, -0.6057, 1.494, -0.6344, 1.661, -0.7685, 1.349, 0.3494, 1.327, 0.5109, 1.221, 0.4753, 1.245, 0.3141, 0.7942, 1.407, 0.3158, 1.425, 0.7493, 1.38, 2.03, -0.8465, 1.709, -0.747, 1.661, -0.7685, 1.372, 0.1878, 1.349, 0.3494, 1.245, 0.3141, 1.268, 0.1528, 1.052, 1.291, 0.7942, 1.407, 0.7493, 1.38, 0.964, 1.257, 1.395, 0.0263, 1.372, 0.1878, 1.268, 0.1528, 1.293, -0.008159, 1.166, 1.146, 1.052, 1.291, 0.964, 1.257, 1.066, 1.11, 1.422, -0.1346, 1.395, 0.0263, 1.293, -0.008159, 1.322, -0.1685, 1.229, 0.9908, 1.166, 1.146, 1.066, 1.11, 1.124, 0.9546, 1.455, -0.2946, 1.422, -0.1346, 1.322, -0.1685, 1.358, -0.3275, 1.27, 0.8323, 1.229, 0.9908, 1.124, 0.9546, 1.164, 0.7962, 1.5, -0.4524, 1.455, -0.2946, 1.358, -0.3275, 1.41, -0.4839, 1.301, 0.6721, 1.27, 0.8323, 1.164, 0.7962, 1.195, 0.6362, 1.322, -0.1685, 1.293, -0.008159, 1.19, -0.04411, 1.22, -0.2041, 1.124, 0.9546, 1.066, 1.11, 0.9703, 1.075, 1.024, 0.9189, 1.358, -0.3275, 1.322, -0.1685, 1.22, -0.2041, 1.259, -0.3626, 1.164, 0.7962, 1.124, 0.9546, 1.024, 0.9189, 1.061, 0.7602, 1.41, -0.4839, 1.358, -0.3275, 1.259, -0.3626, 1.316, -0.5179, 1.195, 0.6362, 1.164, 0.7962, 1.061, 0.7602, 1.091, 0.6, 1.494, -0.6344, 1.41, -0.4839, 1.316, -0.5179, 1.413, -0.6659, 1.221, 0.4753, 1.195, 0.6362, 1.091, 0.6, 1.116, 0.4391, 1.661, -0.7685, 1.494, -0.6344, 1.413, -0.6659, 1.614, -0.7924, 1.245, 0.3141, 1.221, 0.4753, 1.116, 0.4391, 1.14, 0.2779, 0.7493, 1.38, 0.3158, 1.425, 0.7026, 1.356, 2.03, -0.8465, 1.661, -0.7685, 1.614, -0.7924, 1.268, 0.1528, 1.245, 0.3141, 1.14, 0.2779, 1.164, 0.1167, 0.964, 1.257, 0.7493, 1.38, 0.7026, 1.356, 0.8816, 1.224, 1.293, -0.008159, 1.268, 0.1528, 1.164, 0.1167, 1.19, -0.04411, 1.066, 1.11, 0.964, 1.257, 0.8816, 1.224, 0.9703, 1.075, 1.614, -0.7924, 1.413, -0.6659, 1.327, -0.6998, 1.568, -0.8185, 1.14, 0.2779, 1.116, 0.4391, 1.013, 0.4036, 1.036, 0.2421, 0.7026, 1.356, 0.3158, 1.425, 0.6544, 1.333, 2.03, -0.8465, 1.614, -0.7924, 1.568, -0.8185, 1.164, 0.1167, 1.14, 0.2779, 1.036, 0.2421, 1.059, 0.0807, 0.8816, 1.224, 0.7026, 1.356, 0.6544, 1.333, 0.8029, 1.195, 1.19, -0.04411, 1.164, 0.1167, 1.059, 0.0807, 1.085, -0.08027, 0.9703, 1.075, 0.8816, 1.224, 0.8029, 1.195, 0.8792, 1.042, 1.22, -0.2041, 1.19, -0.04411, 1.085, -0.08027, 1.116, -0.2404, 1.024, 0.9189, 0.9703, 1.075, 0.8792, 1.042, 0.9268, 0.885, 1.259, -0.3626, 1.22, -0.2041, 1.116, -0.2404, 1.156, -0.3988, 1.061, 0.7602, 1.024, 0.9189, 0.9268, 0.885, 0.9611, 0.7255, 1.316, -0.5179, 1.259, -0.3626, 1.156, -0.3988, 1.218, -0.5536, 1.091, 0.6, 1.061, 0.7602, 0.9611, 0.7255, 0.9886, 0.5648, 1.413, -0.6659, 1.316, -0.5179, 1.218, -0.5536, 1.327, -0.6998, 1.116, 0.4391, 1.091, 0.6, 0.9886, 0.5648, 1.013, 0.4036, 0.9268, 0.885, 0.8792, 1.042, 0.7911, 1.013, 0.8322, 0.8539, 1.156, -0.3988, 1.116, -0.2404, 1.007, -0.2759, 1.049, -0.4347, 0.9611, 0.7255, 0.9268, 0.885, 0.8322, 0.8539, 0.8625, 0.6933, 1.218, -0.5536, 1.156, -0.3988, 1.049, -0.4347, 1.113, -0.5899, 0.9886, 0.5648, 0.9611, 0.7255, 0.8625, 0.6933, 0.8872, 0.5319, 1.327, -0.6998, 1.218, -0.5536, 1.113, -0.5899, 1.235, -0.7353, 1.013, 0.4036, 0.9886, 0.5648, 0.8872, 0.5319, 0.9092, 0.37, 1.568, -0.8185, 1.327, -0.6998, 1.235, -0.7353, 1.525, -0.8466, 1.036, 0.2421, 1.013, 0.4036, 0.9092, 0.37, 0.9304, 0.208, 0.6544, 1.333, 0.3158, 1.425, 0.6053, 1.313, 2.03, -0.8465, 1.568, -0.8185, 1.525, -0.8466, 1.059, 0.0807, 1.036, 0.2421, 0.9304, 0.208, 0.9524, 0.04615, 0.8029, 1.195, 0.6544, 1.333, 0.6053, 1.313, 0.7269, 1.168, 1.085, -0.08027, 1.059, 0.0807, 0.9524, 0.04615, 0.9772, -0.1153, 0.8792, 1.042, 0.8029, 1.195, 0.7269, 1.168, 0.7911, 1.013, 1.116, -0.2404, 1.085, -0.08027, 0.9772, -0.1153, 1.007, -0.2759, 0.9304, 0.208, 0.9092, 0.37, 0.8057, 0.3397, 0.8245, 0.177, 0.6053, 1.313, 0.3158, 1.425, 0.5554, 1.296, 2.03, -0.8465, 1.525, -0.8466, 1.485, -0.8764, 0.9524, 0.04615, 0.9304, 0.208, 0.8245, 0.177, 0.8443, 0.0144, 0.7269, 1.168, 0.6053, 1.313, 0.5554, 1.296, 0.6527, 1.145, 0.9772, -0.1153, 0.9524, 0.04615, 0.8443, 0.0144, 0.867, -0.1478, 0.7911, 1.013, 0.7269, 1.168, 0.6527, 1.145, 0.7051, 0.987, 1.007, -0.2759, 0.9772, -0.1153, 0.867, -0.1478, 0.8953, -0.3092, 0.8322, 0.8539, 0.7911, 1.013, 0.7051, 0.987, 0.7394, 0.8264, 1.049, -0.4347, 1.007, -0.2759, 0.8953, -0.3092, 0.9348, -0.469, 0.8625, 0.6933, 0.8322, 0.8539, 0.7394, 0.8264, 0.7651, 0.6646, 1.113, -0.5899, 1.049, -0.4347, 0.9348, -0.469, 0.9993, -0.6253, 0.8872, 0.5319, 0.8625, 0.6933, 0.7651, 0.6646, 0.7864, 0.5023, 1.235, -0.7353, 1.113, -0.5899, 0.9993, -0.6253, 1.131, -0.7716, 0.9092, 0.37, 0.8872, 0.5319, 0.7864, 0.5023, 0.8057, 0.3397, 1.525, -0.8466, 1.235, -0.7353, 1.131, -0.7716, 1.485, -0.8764, 0.9348, -0.469, 0.8953, -0.3092, 0.7786, -0.3388, 0.8143, -0.5, 0.7651, 0.6646, 0.7394, 0.8264, 0.648, 0.8032, 0.6687, 0.6403, 0.9993, -0.6253, 0.9348, -0.469, 0.8143, -0.5, 0.8752, -0.6582, 0.7864, 0.5023, 0.7651, 0.6646, 0.6687, 0.6403, 0.686, 0.477, 1.131, -0.7716, 0.9993, -0.6253, 0.8752, -0.6582, 1.012, -0.8072, 0.8057, 0.3397, 0.7864, 0.5023, 0.686, 0.477, 0.7019, 0.3136, 1.485, -0.8764, 1.131, -0.7716, 1.012, -0.8072, 1.453, -0.9075, 0.8245, 0.177, 0.8057, 0.3397, 0.7019, 0.3136, 0.7176, 0.1501, 0.5554, 1.296, 0.3158, 1.425, 0.5049, 1.283, 2.03, -0.8465, 1.485, -0.8764, 1.453, -0.9075, 0.8443, 0.0144, 0.8245, 0.177, 0.7176, 0.1501, 0.7344, -0.01326, 0.6527, 1.145, 0.5554, 1.296, 0.5049, 1.283, 0.5798, 1.126, 0.867, -0.1478, 0.8443, 0.0144, 0.7344, -0.01326, 0.7539, -0.1763, 0.7051, 0.987, 0.6527, 1.145, 0.5798, 1.126, 0.6207, 0.9654, 0.8953, -0.3092, 0.867, -0.1478, 0.7539, -0.1763, 0.7786, -0.3388, 0.7394, 0.8264, 0.7051, 0.987, 0.6207, 0.9654, 0.648, 0.8032, 0.5049, 1.283, 0.3158, 1.425, 0.4539, 1.272, 2.03, -0.8465, 1.453, -0.9075, 1.434, -0.9395, 0.7344, -0.01326, 0.7176, 0.1501, 0.6097, 0.1285, 0.6227, -0.03562, 0.5798, 1.126, 0.5049, 1.283, 0.4539, 1.272, 0.5077, 1.111, 0.7539, -0.1763, 0.7344, -0.01326, 0.6227, -0.03562, 0.6379, -0.1996, 0.6207, 0.9654, 0.5798, 1.126, 0.5077, 1.111, 0.5374, 0.9486, 0.7786, -0.3388, 0.7539, -0.1763, 0.6379, -0.1996, 0.6576, -0.3631, 0.648, 0.8032, 0.6207, 0.9654, 0.5374, 0.9486, 0.5574, 0.7851, 0.8143, -0.5, 0.7786, -0.3388, 0.6576, -0.3631, 0.6867, -0.5259, 0.6687, 0.6403, 0.648, 0.8032, 0.5574, 0.7851, 0.5727, 0.6211, 0.8752, -0.6582, 0.8143, -0.5, 0.6867, -0.5259, 0.7387, -0.6866, 0.686, 0.477, 0.6687, 0.6403, 0.5727, 0.6211, 0.5857, 0.457, 1.012, -0.8072, 0.8752, -0.6582, 0.7387, -0.6866, 0.8698, -0.8402, 0.7019, 0.3136, 0.686, 0.477, 0.5857, 0.457, 0.5977, 0.2928, 1.453, -0.9075, 1.012, -0.8072, 0.8698, -0.8402, 1.434, -0.9395, 0.7176, 0.1501, 0.7019, 0.3136, 0.5977, 0.2928, 0.6097, 0.1285, 0.5727, 0.6211, 0.5574, 0.7851, 0.4673, 0.7723, 0.4771, 0.6076, 0.7387, -0.6866, 0.6867, -0.5259, 0.5525, -0.545, 0.5894, -0.7082, 0.5857, 0.457, 0.5727, 0.6211, 0.4771, 0.6076, 0.4854, 0.4428, 0.8698, -0.8402, 0.7387, -0.6866, 0.5894, -0.7082, 0.6937, -0.8676, 0.5977, 0.2928, 0.5857, 0.457, 0.4854, 0.4428, 0.4931, 0.2779, 1.434, -0.9395, 0.8698, -0.8402, 0.6937, -0.8676, 1.45, -0.9716, 0.6097, 0.1285, 0.5977, 0.2928, 0.4931, 0.2779, 0.5009, 0.1131, 0.4539, 1.272, 0.3158, 1.425, 0.4027, 1.264, 2.03, -0.8465, 1.434, -0.9395, 1.45, -0.9716, 0.6227, -0.03562, 0.6097, 0.1285, 0.5009, 0.1131, 0.5094, -0.05167, 0.5077, 1.111, 0.4539, 1.272, 0.4027, 1.264, 0.4361, 1.101, 0.6379, -0.1996, 0.6227, -0.03562, 0.5094, -0.05167, 0.5194, -0.2164, 0.5374, 0.9486, 0.5077, 1.111, 0.4361, 1.101, 0.4547, 0.9368, 0.6576, -0.3631, 0.6379, -0.1996, 0.5194, -0.2164, 0.5326, -0.3809, 0.5574, 0.7851, 0.5374, 0.9486, 0.4547, 0.9368, 0.4673, 0.7723, 0.6867, -0.5259, 0.6576, -0.3631, 0.5326, -0.3809, 0.5525, -0.545, 0.5094, -0.05167, 0.5009, 0.1131, 0.3914, 0.1045, 0.395, -0.06063, 0.4361, 1.101, 0.4027, 1.264, 0.3513, 1.26, 0.3648, 1.095, 0.5194, -0.2164, 0.5094, -0.05167, 0.395, -0.06063, 0.3992, -0.2258, 0.4547, 0.9368, 0.4361, 1.101, 0.3648, 1.095, 0.3724, 0.9304, 0.5326, -0.3809, 0.5194, -0.2164, 0.3992, -0.2258, 0.4047, -0.3909, 0.4673, 0.7723, 0.4547, 0.9368, 0.3724, 0.9304, 0.3776, 0.7652, 0.5525, -0.545, 0.5326, -0.3809, 0.4047, -0.3909, 0.4132, -0.556, 0.4771, 0.6076, 0.4673, 0.7723, 0.3776, 0.7652, 0.3816, 0.6001, 0.5894, -0.7082, 0.5525, -0.545, 0.4132, -0.556, 0.4294, -0.7209, 0.4854, 0.4428, 0.4771, 0.6076, 0.3816, 0.6001, 0.385, 0.4349, 0.6937, -0.8676, 0.5894, -0.7082, 0.4294, -0.7209, 0.4793, -0.885, 0.4931, 0.2779, 0.4854, 0.4428, 0.385, 0.4349, 0.3882, 0.2697, 1.45, -0.9716, 0.6937, -0.8676, 0.4793, -0.885, 1.606, -1.001, 0.5009, 0.1131, 0.4931, 0.2779, 0.3882, 0.2697, 0.3914, 0.1045, 0.4027, 1.264, 0.3158, 1.425, 0.3513, 1.26, 2.03, -0.8465, 1.45, -0.9716, 1.606, -1.001, 0.4294, -0.7209, 0.4132, -0.556, 0.2718, -0.5577, 0.2643, -0.7229, 0.385, 0.4349, 0.3816, 0.6001, 0.2861, 0.5989, 0.2846, 0.4336, 0.4793, -0.885, 0.4294, -0.7209, 0.2643, -0.7229, 0.2412, -0.8879, 0.3882, 0.2697, 0.385, 0.4349, 0.2846, 0.4336, 0.2831, 0.2684, 1.606, -1.001, 0.4793, -0.885, 0.2412, -0.8879, 2.268, -1.009, 0.3914, 0.1045, 0.3882, 0.2697, 0.2831, 0.2684, 0.2817, 0.1032, 0.3513, 1.26, 0.3158, 1.425, 0.2998, 1.26, 2.03, -0.8465, 1.606, -1.001, 2.268, -1.009, 0.395, -0.06063, 0.3914, 0.1045, 0.2817, 0.1032, 0.2801, -0.06207, 0.3648, 1.095, 0.3513, 1.26, 0.2998, 1.26, 0.2937, 1.095, 0.3992, -0.2258, 0.395, -0.06063, 0.2801, -0.06207, 0.2782, -0.2273, 0.3724, 0.9304, 0.3648, 1.095, 0.2937, 1.095, 0.2903, 0.9293, 0.4047, -0.3909, 0.3992, -0.2258, 0.2782, -0.2273, 0.2756, -0.3925, 0.3776, 0.7652, 0.3724, 0.9304, 0.2903, 0.9293, 0.2879, 0.7641, 0.4132, -0.556, 0.4047, -0.3909, 0.2756, -0.3925, 0.2718, -0.5577, 0.3816, 0.6001, 0.3776, 0.7652, 0.2879, 0.7641, 0.2861, 0.5989, 0.2782, -0.2273, 0.2801, -0.06207, 0.1654, -0.05592, 0.1575, -0.2208, 0.2903, 0.9293, 0.2937, 1.095, 0.2225, 1.098, 0.2081, 0.9338, 0.2756, -0.3925, 0.2782, -0.2273, 0.1575, -0.2208, 0.1471, -0.3856, 0.2879, 0.7641, 0.2903, 0.9293, 0.2081, 0.9338, 0.1983, 0.7689, 0.2718, -0.5577, 0.2756, -0.3925, 0.1471, -0.3856, 0.1313, -0.5502, 0.2861, 0.5989, 0.2879, 0.7641, 0.1983, 0.7689, 0.1907, 0.604, 0.2643, -0.7229, 0.2718, -0.5577, 0.1313, -0.5502, 0.1016, -0.7142, 0.2846, 0.4336, 0.2861, 0.5989, 0.1907, 0.604, 0.1842, 0.439, 0.2412, -0.8879, 0.2643, -0.7229, 0.1016, -0.7142, 0.01458, -0.8756, 0.2831, 0.2684, 0.2846, 0.4336, 0.1842, 0.439, 0.1781, 0.274, -1.159, -1.009, 0.2412, -0.8879, 0.01458, -0.8756, -0.8482, -0.9834, 0.2817, 0.1032, 0.2831, 0.2684, 0.1781, 0.274, 0.172, 0.109, 0.2998, 1.26, 0.3158, 1.425, 0.2483, 1.263, -1.398, -0.8465, -1.159, -1.009, -0.8482, -0.9834, 0.2801, -0.06207, 0.2817, 0.1032, 0.172, 0.109, 0.1654, -0.05592, 0.2937, 1.095, 0.2998, 1.26, 0.2483, 1.263, 0.2225, 1.098, 0.01458, -0.8756, 0.1016, -0.7142, -0.05216, -0.6957, -0.1761, -0.8515, 0.1781, 0.274, 0.1842, 0.439, 0.08382, 0.4509, 0.07338, 0.2864, -0.8482, -0.9834, 0.01458, -0.8756, -0.1761, -0.8515, -0.802, -0.9516, 0.172, 0.109, 0.1781, 0.274, 0.07338, 0.2864, 0.06293, 0.1219, 0.2483, 1.263, 0.3158, 1.425, 0.197, 1.269, -1.398, -0.8465, -0.8482, -0.9834, -0.802, -0.9516, 0.1654, -0.05592, 0.172, 0.109, 0.06293, 0.1219, 0.0516, -0.04247, 0.2225, 1.098, 0.2483, 1.263, 0.197, 1.269, 0.1511, 1.107, 0.1575, -0.2208, 0.1654, -0.05592, 0.0516, -0.04247, 0.03826, -0.2067, 0.2081, 0.9338, 0.2225, 1.098, 0.1511, 1.107, 0.1256, 0.9435, 0.1471, -0.3856, 0.1575, -0.2208, 0.03826, -0.2067, 0.02085, -0.3707, 0.1983, 0.7689, 0.2081, 0.9338, 0.1256, 0.9435, 0.1083, 0.7796, 0.1313, -0.5502, 0.1471, -0.3856, 0.02085, -0.3707, -0.005066, -0.534, 0.1907, 0.604, 0.1983, 0.7689, 0.1083, 0.7796, 0.09509, 0.6153, 0.1016, -0.7142, 0.1313, -0.5502, -0.005066, -0.534, -0.05216, -0.6957, 0.1842, 0.439, 0.1907, 0.604, 0.09509, 0.6153, 0.08382, 0.4509, 0.1256, 0.9435, 0.1511, 1.107, 0.0792, 1.12, 0.0425, 0.9585, 0.02085, -0.3707, 0.03826, -0.2067, -0.07873, -0.1858, -0.1018, -0.3487, 0.1083, 0.7796, 0.1256, 0.9435, 0.0425, 0.9585, 0.01798, 0.7958, -0.005066, -0.534, 0.02085, -0.3707, -0.1018, -0.3487, -0.1353, -0.5104, 0.09509, 0.6153, 0.1083, 0.7796, 0.01798, 0.7958, -0.000722, 0.6324, -0.05216, -0.6957, -0.005066, -0.534, -0.1353, -0.5104, -0.1936, -0.6696, 0.08382, 0.4509, 0.09509, 0.6153, -0.000722, 0.6324, -0.01649, 0.4688, -0.1761, -0.8515, -0.05216, -0.6957, -0.1936, -0.6696, -0.3302, -0.8201, 0.07338, 0.2864, 0.08382, 0.4509, -0.01649, 0.4688, -0.03097, 0.3051, -0.802, -0.9516, -0.1761, -0.8515, -0.3302, -0.8201, -0.8116, -0.9195, 0.06293, 0.1219, 0.07338, 0.2864, -0.03097, 0.3051, -0.04535, 0.1413, 0.197, 1.269, 0.3158, 1.425, 0.146, 1.278, -1.398, -0.8465, -0.802, -0.9516, -0.8116, -0.9195, 0.0516, -0.04247, 0.06293, 0.1219, -0.04535, 0.1413, -0.06076, -0.02239, 0.1511, 1.107, 0.197, 1.269, 0.146, 1.278, 0.0792, 1.12, 0.03826, -0.2067, 0.0516, -0.04247, -0.06076, -0.02239, -0.07873, -0.1858, -0.03097, 0.3051, -0.01649, 0.4688, -0.1169, 0.4922, -0.1349, 0.3292, -0.8116, -0.9195, -0.3302, -0.8201, -0.4571, -0.7852, -0.8403, -0.888, -0.04535, 0.1413, -0.03097, 0.3051, -0.1349, 0.3292, -0.1526, 0.1663, 0.146, 1.278, 0.3158, 1.425, 0.09529, 1.291, -1.398, -0.8465, -0.8116, -0.9195, -0.8403, -0.888, -0.06076, -0.02239, -0.04535, 0.1413, -0.1526, 0.1663, -0.1714, 0.003403, 0.0792, 1.12, 0.146, 1.278, 0.09529, 1.291, 0.006615, 1.137, -0.07873, -0.1858, -0.06076, -0.02239, -0.1714, 0.003403, -0.1929, -0.1591, 0.0425, 0.9585, 0.0792, 1.12, 0.006615, 1.137, -0.04146, 0.9783, -0.1018, -0.3487, -0.07873, -0.1858, -0.1929, -0.1591, -0.2201, -0.3209, 0.01798, 0.7958, 0.0425, 0.9585, -0.04146, 0.9783, -0.07313, 0.8171, -0.1353, -0.5104, -0.1018, -0.3487, -0.2201, -0.3209, -0.2585, -0.4812, -0.000722, 0.6324, 0.01798, 0.7958, -0.07313, 0.8171, -0.09697, 0.6549, -0.1936, -0.6696, -0.1353, -0.5104, -0.2585, -0.4812, -0.3222, -0.6381, -0.01649, 0.4688, -0.000722, 0.6324, -0.09697, 0.6549, -0.1169, 0.4922, -0.3302, -0.8201, -0.1936, -0.6696, -0.3222, -0.6381, -0.4571, -0.7852, -0.2201, -0.3209, -0.1929, -0.1591, -0.3042, -0.1279, -0.3339, -0.2888, -0.07313, 0.8171, -0.04146, 0.9783, -0.1268, 1.003, -0.1654, 0.843, -0.2585, -0.4812, -0.2201, -0.3209, -0.3339, -0.2888, -0.3747, -0.448, -0.09697, 0.6549, -0.07313, 0.8171, -0.1654, 0.843, -0.1939, 0.682, -0.3222, -0.6381, -0.2585, -0.4812, -0.3747, -0.448, -0.4394, -0.6034, -0.1169, 0.4922, -0.09697, 0.6549, -0.1939, 0.682, -0.2174, 0.5202, -0.4571, -0.7852, -0.3222, -0.6381, -0.4394, -0.6034, -0.5655, -0.749, -0.1349, 0.3292, -0.1169, 0.4922, -0.2174, 0.5202, -0.2385, 0.3581, -0.8403, -0.888, -0.4571, -0.7852, -0.5655, -0.749, -0.8776, -0.8577, -0.1526, 0.1663, -0.1349, 0.3292, -0.2385, 0.3581, -0.2589, 0.1959, 0.09529, 1.291, 0.3158, 1.425, 0.04514, 1.307, -1.398, -0.8465, -0.8403, -0.888, -0.8776, -0.8577, -0.1714, 0.003403, -0.1526, 0.1663, -0.2589, 0.1959, -0.2802, 0.03376, 0.006615, 1.137, 0.09529, 1.291, 0.04514, 1.307, -0.06705, 1.159, -0.1929, -0.1591, -0.1714, 0.003403, -0.2802, 0.03376, -0.3042, -0.1279, -0.04146, 0.9783, 0.006615, 1.137, -0.06705, 1.159, -0.1268, 1.003, -0.8776, -0.8577, -0.5655, -0.749, -0.6617, -0.7131, -0.9195, -0.8289, -0.2589, 0.1959, -0.2385, 0.3581, -0.3419, 0.3906, -0.3643, 0.2289, 0.04514, 1.307, 0.3158, 1.425, -0.004317, 1.325, -1.398, -0.8465, -0.8776, -0.8577, -0.9195, -0.8289, -0.2802, 0.03376, -0.2589, 0.1959, -0.3643, 0.2289, -0.3872, 0.06741, -0.06705, 1.159, 0.04514, 1.307, -0.004317, 1.325, -0.1423, 1.184, -0.3042, -0.1279, -0.2802, 0.03376, -0.3872, 0.06741, -0.4127, -0.09371, -0.1268, 1.003, -0.06705, 1.159, -0.1423, 1.184, -0.214, 1.031, -0.3339, -0.2888, -0.3042, -0.1279, -0.4127, -0.09371, -0.4435, -0.2539, -0.1654, 0.843, -0.1268, 1.003, -0.214, 1.031, -0.2592, 0.8729, -0.3747, -0.448, -0.3339, -0.2888, -0.4435, -0.2539, -0.4847, -0.4125, -0.1939, 0.682, -0.1654, 0.843, -0.2592, 0.8729, -0.292, 0.713, -0.4394, -0.6034, -0.3747, -0.448, -0.4847, -0.4125, -0.5474, -0.5673, -0.2174, 0.5202, -0.1939, 0.682, -0.292, 0.713, -0.3185, 0.552, -0.5655, -0.749, -0.4394, -0.6034, -0.5474, -0.5673, -0.6617, -0.7131, -0.2385, 0.3581, -0.2174, 0.5202, -0.3185, 0.552, -0.3419, 0.3906, -0.2592, 0.8729, -0.214, 1.031, -0.3038, 1.062, -0.3552, 0.9059, -0.4847, -0.4125, -0.4435, -0.2539, -0.5494, -0.2178, -0.5894, -0.3762, -0.292, 0.713, -0.2592, 0.8729, -0.3552, 0.9059, -0.3917, 0.7468, -0.5474, -0.5673, -0.4847, -0.4125, -0.5894, -0.3762, -0.6482, -0.5313, -0.3185, 0.552, -0.292, 0.713, -0.3917, 0.7468, -0.4205, 0.5865, -0.6617, -0.7131, -0.5474, -0.5673, -0.6482, -0.5313, -0.7497, -0.6785, -0.3419, 0.3906, -0.3185, 0.552, -0.4205, 0.5865, -0.4456, 0.4255, -0.9195, -0.8289, -0.6617, -0.7131, -0.7497, -0.6785, -0.9644, -0.802, -0.3643, 0.2289, -0.3419, 0.3906, -0.4456, 0.4255, -0.469, 0.2642, -0.004317, 1.325, 0.3158, 1.425, -0.05287, 1.347, -1.398, -0.8465, -0.9195, -0.8289, -0.9644, -0.802, -0.3872, 0.06741, -0.3643, 0.2289, -0.469, 0.2642, -0.4928, 0.103, -0.1423, 1.184, -0.004317, 1.325, -0.05287, 1.347, -0.2198, 1.213, -0.4127, -0.09371, -0.3872, 0.06741, -0.4928, 0.103, -0.5187, -0.05781, -0.214, 1.031, -0.1423, 1.184, -0.2198, 1.213, -0.3038, 1.062, -0.4435, -0.2539, -0.4127, -0.09371, -0.5187, -0.05781, -0.5494, -0.2178, -0.469, 0.2642, -0.4456, 0.4255, -0.5497, 0.4616, -0.5736, 0.3005, -0.05287, 1.347, 0.3158, 1.425, -0.1002, 1.371, -1.398, -0.8465, -0.9644, -0.802, -1.011, -0.7772, -0.4928, 0.103, -0.469, 0.2642, -0.5736, 0.3005, -0.5973, 0.1393, -0.2198, 1.213, -0.05287, 1.347, -0.1002, 1.371, -0.3007, 1.244, -0.5187, -0.05781, -0.4928, 0.103, -0.5973, 0.1393, -0.6227, -0.02163, -0.3038, 1.062, -0.2198, 1.213, -0.3007, 1.244, -0.3974, 1.096, -0.5494, -0.2178, -0.5187, -0.05781, -0.6227, -0.02163, -0.6522, -0.1818, -0.3552, 0.9059, -0.3038, 1.062, -0.3974, 1.096, -0.4543, 0.941, -0.5894, -0.3762, -0.5494, -0.2178, -0.6522, -0.1818, -0.6898, -0.3406, -0.3917, 0.7468, -0.3552, 0.9059, -0.4543, 0.941, -0.4935, 0.7825, -0.6482, -0.5313, -0.5894, -0.3762, -0.6898, -0.3406, -0.7434, -0.4965, -0.4205, 0.5865, -0.3917, 0.7468, -0.4935, 0.7825, -0.5239, 0.6225, -0.7497, -0.6785, -0.6482, -0.5313, -0.7434, -0.4965, -0.8322, -0.646, -0.4456, 0.4255, -0.4205, 0.5865, -0.5239, 0.6225, -0.5497, 0.4616, -0.9644, -0.802, -0.7497, -0.6785, -0.8322, -0.646, -1.011, -0.7772, -0.6898, -0.3406, -0.6522, -0.1818, -0.7526, -0.1471, -0.7869, -0.3067, -0.4935, 0.7825, -0.4543, 0.941, -0.5573, 0.9771, -0.5982, 0.8187, -0.7434, -0.4965, -0.6898, -0.3406, -0.7869, -0.3067, -0.8345, -0.4639, -0.5239, 0.6225, -0.4935, 0.7825, -0.5982, 0.8187, -0.6291, 0.6586, -0.8322, -0.646, -0.7434, -0.4965, -0.8345, -0.4639, -0.9108, -0.6162, -0.5497, 0.4616, -0.5239, 0.6225, -0.6291, 0.6586, -0.6548, 0.4976, -1.011, -0.7772, -0.8322, -0.646, -0.9108, -0.6162, -1.059, -0.7548, -0.5736, 0.3005, -0.5497, 0.4616, -0.6548, 0.4976, -0.6782, 0.3363, -0.1002, 1.371, 0.3158, 1.425, -0.1459, 1.397, -1.398, -0.8465, -1.011, -0.7772, -1.059, -0.7548, -0.5973, 0.1393, -0.5736, 0.3005, -0.6782, 0.3363, -0.7011, 0.1748, -0.3007, 1.244, -0.1002, 1.371, -0.1459, 1.397, -0.3864, 1.278, -0.6227, -0.02163, -0.5973, 0.1393, -0.7011, 0.1748, -0.7252, 0.01354, -0.3974, 1.096, -0.3007, 1.244, -0.3864, 1.278, -0.4959, 1.132, -0.6522, -0.1818, -0.6227, -0.02163, -0.7252, 0.01354, -0.7526, -0.1471, -0.4543, 0.941, -0.3974, 1.096, -0.4959, 1.132, -0.5573, 0.9771, -1.398, -0.8465, -1.059, -0.7548, -1.108, -0.7351, -0.7011, 0.1748, -0.6782, 0.3363, -0.7833, 0.3703, -0.8045, 0.2083, -0.3864, 1.278, -0.1459, 1.397, -0.1891, 1.425, -0.4791, 1.314, -0.7252, 0.01354, -0.7011, 0.1748, -0.8045, 0.2083, -0.8265, 0.04647, -0.4959, 1.132, -0.3864, 1.278, -0.4791, 1.314, -0.6009, 1.168, -0.7526, -0.1471, -0.7252, 0.01354, -0.8265, 0.04647, -0.8513, -0.115, -0.5573, 0.9771, -0.4959, 1.132, -0.6009, 1.168, -0.6651, 1.013, -0.7869, -0.3067, -0.7526, -0.1471, -0.8513, -0.115, -0.8815, -0.2756, -0.5982, 0.8187, -0.5573, 0.9771, -0.6651, 1.013, -0.7063, 0.8542, -0.8345, -0.4639, -0.7869, -0.3067, -0.8815, -0.2756, -0.9227, -0.4344, -0.6291, 0.6586, -0.5982, 0.8187, -0.7063, 0.8542, -0.7366, 0.6936, -0.9108, -0.6162, -0.8345, -0.4639, -0.9227, -0.4344, -0.9868, -0.5896, -0.6548, 0.4976, -0.6291, 0.6586, -0.7366, 0.6936, -0.7613, 0.5322, -1.059, -0.7548, -0.9108, -0.6162, -0.9868, -0.5896, -1.108, -0.7351, -0.6782, 0.3363, -0.6548, 0.4976, -0.7613, 0.5322, -0.7833, 0.3703, -0.1459, 1.397, 0.3158, 1.425, -0.1891, 1.425, -0.9227, -0.4344, -0.8815, -0.2756, -0.9743, -0.248, -1.009, -0.4086, -0.7366, 0.6936, -0.7063, 0.8542, -0.8185, 0.8875, -0.8468, 0.7261, -0.9868, -0.5896, -0.9227, -0.4344, -1.009, -0.4086, -1.061, -0.5666, -0.7613, 0.5322, -0.7366, 0.6936, -0.8468, 0.7261, -0.8694, 0.564, -1.108, -0.7351, -0.9868, -0.5896, -1.061, -0.5666, -1.158, -0.7182, -0.7833, 0.3703, -0.7613, 0.5322, -0.8694, 0.564, -0.8892, 0.4014, -0.1891, 1.425, 0.3158, 1.425, -0.2285, 1.455, -1.398, -0.8465, -1.108, -0.7351, -1.158, -0.7182, -0.8045, 0.2083, -0.7833, 0.3703, -0.8892, 0.4014, -0.908, 0.2387, -0.4791, 1.314, -0.1891, 1.425, -0.2285, 1.455, -0.5823, 1.35, -0.8265, 0.04647, -0.8045, 0.2083, -0.908, 0.2387, -0.9273, 0.07606, -0.6009, 1.168, -0.4791, 1.314, -0.5823, 1.35, -0.7144, 1.204, -0.8513, -0.115, -0.8265, 0.04647, -0.9273, 0.07606, -0.9486, -0.08629, -0.6651, 1.013, -0.6009, 1.168, -0.7144, 1.204, -0.7789, 1.047, -0.8815, -0.2756, -0.8513, -0.115, -0.9486, -0.08629, -0.9743, -0.248, -0.7063, 0.8542, -0.6651, 1.013, -0.7789, 1.047, -0.8185, 0.8875, -0.5823, 1.35, -0.2285, 1.455, -0.2611, 1.486, -0.7013, 1.386, -0.9273, 0.07606, -0.908, 0.2387, -1.012, 0.2648, -1.028, 0.1013, -0.7144, 1.204, -0.5823, 1.35, -0.7013, 1.386, -0.8385, 1.237, -0.9486, -0.08629, -0.9273, 0.07606, -1.028, 0.1013, -1.045, -0.06198, -0.7789, 1.047, -0.7144, 1.204, -0.8385, 1.237, -0.8994, 1.078, -0.9743, -0.248, -0.9486, -0.08629, -1.045, -0.06198, -1.066, -0.2249, -0.8185, 0.8875, -0.7789, 1.047, -0.8994, 1.078, -0.9351, 0.9171, -1.009, -0.4086, -0.9743, -0.248, -1.066, -0.2249, -1.093, -0.3871, -0.8468, 0.7261, -0.8185, 0.8875, -0.9351, 0.9171, -0.9599, 0.7547, -1.061, -0.5666, -1.009, -0.4086, -1.093, -0.3871, -1.134, -0.5477, -0.8694, 0.564, -0.8468, 0.7261, -0.9599, 0.7547, -0.9793, 0.5916, -1.158, -0.7182, -1.061, -0.5666, -1.134, -0.5477, -1.209, -0.7043, -0.8892, 0.4014, -0.8694, 0.564, -0.9793, 0.5916, -0.9961, 0.4282, -0.2285, 1.455, 0.3158, 1.425, -0.2611, 1.486, -1.398, -0.8465, -1.158, -0.7182, -1.209, -0.7043, -0.908, 0.2387, -0.8892, 0.4014, -0.9961, 0.4282, -1.012, 0.2648, -0.9599, 0.7547, -0.9351, 0.9171, -1.056, 0.9415, -1.076, 0.7779, -1.134, -0.5477, -1.093, -0.3871, -1.176, -0.3702, -1.206, -0.5329, -0.9793, 0.5916, -0.9599, 0.7547, -1.076, 0.7779, -1.091, 0.614, -1.209, -0.7043, -1.134, -0.5477, -1.206, -0.5329, -1.26, -0.6935, -0.9961, 0.4282, -0.9793, 0.5916, -1.091, 0.614, -1.104, 0.4498, -0.2611, 1.486, 0.3158, 1.425, -0.28, 1.518, -1.398, -0.8465, -1.209, -0.7043, -1.26, -0.6935, -1.012, 0.2648, -0.9961, 0.4282, -1.104, 0.4498, -1.116, 0.2856, -0.7013, 1.386, -0.2611, 1.486, -0.28, 1.518, -0.8439, 1.419, -1.028, 0.1013, -1.012, 0.2648, -1.116, 0.2856, -1.128, 0.1214, -0.8385, 1.237, -0.7013, 1.386, -0.8439, 1.419, -0.975, 1.265, -1.045, -0.06198, -1.028, 0.1013, -1.128, 0.1214, -1.141, -0.04277, -0.8994, 1.078, -0.8385, 1.237, -0.975, 1.265, -1.027, 1.104, -1.066, -0.2249, -1.045, -0.06198, -1.141, -0.04277, -1.156, -0.2067, -0.9351, 0.9171, -0.8994, 1.078, -1.027, 1.104, -1.056, 0.9415, -1.093, -0.3871, -1.066, -0.2249, -1.156, -0.2067, -1.176, -0.3702, -1.128, 0.1214, -1.116, 0.2856, -1.221, 0.3004, -1.228, 0.1356, -0.975, 1.265, -0.8439, 1.419, -1.02, 1.446, -1.124, 1.287, -1.141, -0.04277, -1.128, 0.1214, -1.228, 0.1356, -1.237, -0.02921, -1.027, 1.104, -0.975, 1.265, -1.124, 1.287, -1.161, 1.123, -1.156, -0.2067, -1.141, -0.04277, -1.237, -0.02921, -1.246, -0.1939, -1.056, 0.9415, -1.027, 1.104, -1.161, 1.123, -1.181, 0.9592, -1.176, -0.3702, -1.156, -0.2067, -1.246, -0.1939, -1.259, -0.3585, -1.076, 0.7779, -1.056, 0.9415, -1.181, 0.9592, -1.194, 0.7947, -1.206, -0.5329, -1.176, -0.3702, -1.259, -0.3585, -1.278, -0.5227, -1.091, 0.614, -1.076, 0.7779, -1.194, 0.7947, -1.204, 0.63, -1.26, -0.6935, -1.206, -0.5329, -1.278, -0.5227, -1.311, -0.6861, -1.104, 0.4498, -1.091, 0.614, -1.204, 0.63, -1.213, 0.4652, -0.28, 1.518, 0.3158, 1.425, -0.2634, 1.55, -1.398, -0.8465, -1.26, -0.6935, -1.311, -0.6861, -1.116, 0.2856, -1.104, 0.4498, -1.213, 0.4652, -1.221, 0.3004, -0.8439, 1.419, -0.28, 1.518, -0.2634, 1.55, -1.02, 1.446])
me_sphere.materials.append(mat_material_001)
me_sphere.use_remesh_preserve_volume = False
me_sphere.use_remesh_preserve_attributes = False
me_sphere.use_mirror_vertex_groups = False
me_sphere.update()

# ---- objects
ob_sphere = bpy.data.objects.new('Sphere', me_sphere)
ob_camera = bpy.data.objects.new('Camera', cam_camera)

# ---- transforms, parenting, visibility, modifiers, constraints
ob_sphere.location = (0.0, 0.0, 0.0)
ob_sphere.rotation_euler = (-1.263, -1.025, 1.167)
ob_sphere.lineart.crease_threshold = 0.0
ob_sphere.cycles.use_adaptive_subdivision = True
ob_sphere.cycles.dicing_rate = 0.5
_m = ob_sphere.modifiers.new('Subsurf', 'SUBSURF')
_m.uv_smooth = 'PRESERVE_CORNERS'
_m.quality = 2
_m.show_only_control_edges = False
ob_camera.location = (-0.9669, -2.808, 0.6686)
ob_camera.rotation_euler = (1.375, -8.053e-07, -0.3108)
ob_camera.lock_rotations_4d = False
ob_camera.empty_display_type = 'ARROWS'
ob_camera.color = (0.0, 0.0, 0.0, 0.0)
ob_camera.display_type = 'WIRE'
ob_camera.lineart.crease_threshold = 0.0
_c = ob_camera.constraints.new('TRACK_TO'); _c.name = 'AutoTrack'
_c.target = ob_sphere

# ---- collection membership
col_collection_1.objects.link(ob_sphere)
col_collection_1.objects.link(ob_camera)

# ---- scene / render settings (as saved in the file)
scene.camera = ob_camera
scene.frame_start = 1; scene.frame_end = 250; scene.frame_set(1)
scene.render.engine = 'CYCLES'
scene.render.resolution_x = 1000
scene.render.resolution_y = 1000
scene.render.dither_intensity = 0.0
scene.render.film_transparent = True
scene.cycles.feature_set = 'EXPERIMENTAL'
scene.cycles.use_denoising = False
scene.cycles.samples = 512
scene.cycles.sampling_pattern = 'TABULATED_SOBOL'
scene.cycles.light_sampling_threshold = 0.0
scene.cycles.use_adaptive_sampling = False
scene.cycles.use_light_tree = False
scene.cycles.blur_glossy = 0.0
scene.cycles.sample_clamp_indirect = 0.0
scene.view_settings.view_transform = 'Standard'
bpy.context.view_layer.update()

# ---- added for rendering (the .blend has no usable light): sun
light_auto_sun = bpy.data.lights.new('AutoSun', 'SUN')
light_auto_sun.energy = 3.0
light_auto_sun.angle = 0.0523599
ob_auto_sun = bpy.data.objects.new('AutoSun', light_auto_sun)
scene.collection.objects.link(ob_auto_sun)
ob_auto_sun.rotation_euler = (0.872665, 0.174533, 0.523599)
bpy.context.view_layer.update()

